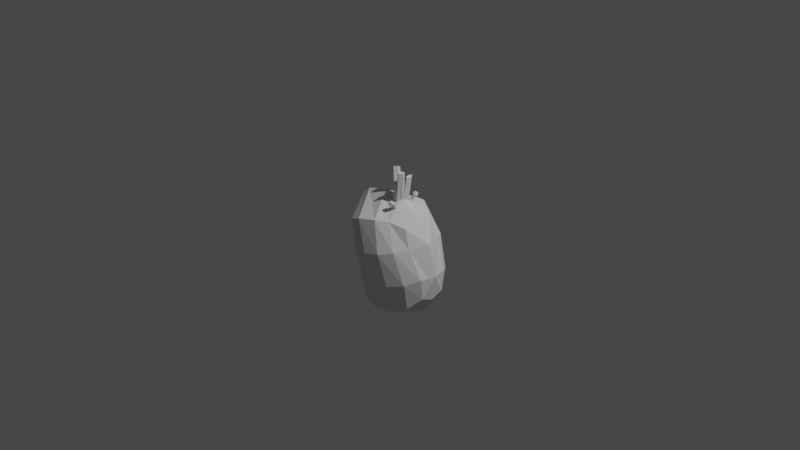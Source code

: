 # Source: Spider.blend  (saved by Blender 2.93.20; exported with 4.5.12 LTS)
import bpy
from mathutils import Matrix  # noqa: F401  (used for matrix-valued properties, if any)

bpy.ops.wm.read_factory_settings(use_empty=True)
scene = bpy.context.scene
scene.name = 'Scene'

# ---- collections
col_collection = bpy.data.collections.new('Collection'); scene.collection.children.link(col_collection)

# ---- world
world_world = bpy.data.worlds.new('World'); scene.world = world_world
world_world.use_nodes = True; world_world.node_tree.nodes.clear()
_N = world_world.node_tree.nodes; _L = world_world.node_tree.links
n0 = _N.new('ShaderNodeOutputWorld'); n0.name = 'World Output'; n0.location = (300, 300)
n1 = _N.new('ShaderNodeBackground'); n1.name = 'Background'; n1.location = (10, 300)
n1.inputs[0].default_value = (0.05088, 0.05088, 0.05088, 1.0)
_L.new(n1.outputs[0], n0.inputs[0])
n0.is_active_output = True
world_world.color = (0.05088, 0.05088, 0.05088)
world_world.use_sun_shadow = False
world_world.sun_shadow_jitter_overblur = 0.0

# ---- cameras
cam_camera_001 = bpy.data.cameras.new('Camera.001')
cam_camera_001.clip_end = 100.0
cam_camera_001.ortho_scale = 7.314

# ---- lights
light_light_001 = bpy.data.lights.new('Light.001', 'POINT')
light_light_001.transmission_factor = 0.0
light_light_001.energy = 1000.0
light_light_001.shadow_soft_size = 0.1
light_light_001.shadow_maximum_resolution = 0.006
light_light_001.use_absolute_resolution = True

# ---- meshes
me_sphere = bpy.data.meshes.new('Sphere')
me_sphere.from_pydata([(5.492e-14, 0.9661, -0.07654), (5.245e-14, 0.9228, -0.1005), (4.877e-14, 0.8579, -0.1005), (4.442e-14, 0.7814, -0.1005), (4.006e-14, 0.7048, -0.1005), (3.638e-14, 0.6399, -0.1005), (3.391e-14, 0.5966, -0.07654), (0.05412, 0.9661, -0.05412), (0.1, 0.9228, -0.1005), (0.1307, 0.8579, -0.1005), (0.1414, 0.7814, -0.1005), (0.1307, 0.7048, -0.1005), (0.1, 0.6399, -0.1005), (0.05412, 0.5966, -0.05412), (0.07654, 0.9661, -1.404e-07), (0.1414, 0.9228, -1.333e-07), (0.1848, 0.8579, -1.227e-07), (0.2, 0.7814, -1.162e-07), (0.1848, 0.7048, -1.037e-07), (0.1414, 0.6399, -8.722e-08), (0.07654, 0.5966, -8.016e-08), (0.05412, 0.9661, 0.05412), (0.1, 0.9228, 0.09937), (0.1307, 0.8579, 0.09937), (0.1414, 0.7814, 0.09937), (0.1307, 0.7048, 0.09937), (0.1, 0.6399, 0.09937), (0.05412, 0.5966, 0.05412), (4.426e-10, 0.9661, 0.07653), (6.403e-09, 0.9228, 0.09937), (6.403e-09, 0.8579, 0.09937), (4.426e-10, 0.7814, 0.09937), (4.425e-10, 0.7048, 0.09937), (6.403e-09, 0.6399, 0.09937), (4.425e-10, 0.5966, 0.07654), (-1.236e-08, 0.9814, -1.3e-07), (-0.05412, 0.9661, 0.05412), (-0.1, 0.9228, 0.09937), (-0.1307, 0.8579, 0.09937), (-0.1414, 0.7814, 0.09937), (-0.1307, 0.7048, 0.09937), (-0.1, 0.6399, 0.09937), (-0.05412, 0.5966, 0.05412), (-0.07654, 0.9661, -1.404e-07), (-0.1414, 0.9228, -1.333e-07), (-0.1848, 0.8579, -1.227e-07), (-0.2, 0.7814, -1.162e-07), (-0.1848, 0.7048, -1.037e-07), (-0.1414, 0.6399, -8.722e-08), (-0.07654, 0.5966, -8.016e-08), (3.305e-14, 0.5814, -7.723e-08), (-0.05412, 0.9661, -0.05412), (-0.1, 0.9228, -0.1005), (-0.1307, 0.8579, -0.1005), (-0.1414, 0.7814, -0.1005), (-0.1307, 0.7048, -0.1005), (-0.1, 0.6399, -0.1005), (-0.05412, 0.5966, -0.05412)], [], [(0, 35, 7), (50, 6, 13), (5, 4, 11, 12), (3, 2, 9, 10), (1, 0, 7, 8), (6, 5, 12, 13), (4, 3, 10, 11), (2, 1, 8, 9), (10, 9, 16, 17), (8, 7, 14, 15), (13, 12, 19, 20), (11, 10, 17, 18), (9, 8, 15, 16), (7, 35, 14), (50, 13, 20), (12, 11, 18, 19), (20, 19, 26, 27), (18, 17, 24, 25), (16, 15, 22, 23), (14, 35, 21), (50, 20, 27), (19, 18, 25, 26), (17, 16, 23, 24), (15, 14, 21, 22), (23, 22, 29, 30), (21, 35, 28), (50, 27, 34), (26, 25, 32, 33), (24, 23, 30, 31), (22, 21, 28, 29), (27, 26, 33, 34), (25, 24, 31, 32), (50, 34, 42), (33, 32, 40, 41), (31, 30, 38, 39), (29, 28, 36, 37), (34, 33, 41, 42), (32, 31, 39, 40), (30, 29, 37, 38), (28, 35, 36), (37, 36, 43, 44), (42, 41, 48, 49), (40, 39, 46, 47), (38, 37, 44, 45), (36, 35, 43), (50, 42, 49), (41, 40, 47, 48), (39, 38, 45, 46), (49, 48, 56, 57), (47, 46, 54, 55), (45, 44, 52, 53), (43, 35, 51), (50, 49, 57), (48, 47, 55, 56), (46, 45, 53, 54), (44, 43, 51, 52), (51, 35, 0), (50, 57, 6), (56, 55, 4, 5), (54, 53, 2, 3), (52, 51, 0, 1), (57, 56, 5, 6), (55, 54, 3, 4), (53, 52, 1, 2)])
_uv = me_sphere.uv_layers.new(name='UVMap')
_uv.uv.foreach_set('vector', [0.75, 0.875, 0.6875, 1.0, 0.625, 0.875, 0.6875, 0.0, 0.75, 0.125, 0.625, 0.125, 0.75, 0.25, 0.75, 0.375, 0.625, 0.375, 0.625, 0.25, 0.75, 0.5, 0.75, 0.625, 0.625, 0.625, 0.625, 0.5, 0.75, 0.75, 0.75, 0.875, 0.625, 0.875, 0.625, 0.75, 0.75, 0.125, 0.75, 0.25, 0.625, 0.25, 0.625, 0.125, 0.75, 0.375, 0.75, 0.5, 0.625, 0.5, 0.625, 0.375, 0.75, 0.625, 0.75, 0.75, 0.625, 0.75, 0.625, 0.625, 0.625, 0.5, 0.625, 0.625, 0.5, 0.625, 0.5, 0.5, 0.625, 0.75, 0.625, 0.875, 0.5, 0.875, 0.5, 0.75, 0.625, 0.125, 0.625, 0.25, 0.5, 0.25, 0.5, 0.125, 0.625, 0.375, 0.625, 0.5, 0.5, 0.5, 0.5, 0.375, 0.625, 0.625, 0.625, 0.75, 0.5, 0.75, 0.5, 0.625, 0.625, 0.875, 0.5625, 1.0, 0.5, 0.875, 0.5625, 0.0, 0.625, 0.125, 0.5, 0.125, 0.625, 0.25, 0.625, 0.375, 0.5, 0.375, 0.5, 0.25, 0.5, 0.125, 0.5, 0.25, 0.375, 0.25, 0.375, 0.125, 0.5, 0.375, 0.5, 0.5, 0.375, 0.5, 0.375, 0.375, 0.5, 0.625, 0.5, 0.75, 0.375, 0.75, 0.375, 0.625, 0.5, 0.875, 0.4375, 1.0, 0.375, 0.875, 0.4375, 0.0, 0.5, 0.125, 0.375, 0.125, 0.5, 0.25, 0.5, 0.375, 0.375, 0.375, 0.375, 0.25, 0.5, 0.5, 0.5, 0.625, 0.375, 0.625, 0.375, 0.5, 0.5, 0.75, 0.5, 0.875, 0.375, 0.875, 0.375, 0.75, 0.375, 0.625, 0.375, 0.75, 0.25, 0.75, 0.25, 0.625, 0.375, 0.875, 0.3125, 1.0, 0.25, 0.875, 0.3125, 0.0, 0.375, 0.125, 0.25, 0.125, 0.375, 0.25, 0.375, 0.375, 0.25, 0.375, 0.25, 0.25, 0.375, 0.5, 0.375, 0.625, 0.25, 0.625, 0.25, 0.5, 0.375, 0.75, 0.375, 0.875, 0.25, 0.875, 0.25, 0.75, 0.375, 0.125, 0.375, 0.25, 0.25, 0.25, 0.25, 0.125, 0.375, 0.375, 0.375, 0.5, 0.25, 0.5, 0.25, 0.375, 0.1875, 0.0, 0.25, 0.125, 0.125, 0.125, 0.25, 0.25, 0.25, 0.375, 0.125, 0.375, 0.125, 0.25, 0.25, 0.5, 0.25, 0.625, 0.125, 0.625, 0.125, 0.5, 0.25, 0.75, 0.25, 0.875, 0.125, 0.875, 0.125, 0.75, 0.25, 0.125, 0.25, 0.25, 0.125, 0.25, 0.125, 0.125, 0.25, 0.375, 0.25, 0.5, 0.125, 0.5, 0.125, 0.375, 0.25, 0.625, 0.25, 0.75, 0.125, 0.75, 0.125, 0.625, 0.25, 0.875, 0.1875, 1.0, 0.125, 0.875, 0.125, 0.75, 0.125, 0.875, 0.0, 0.875, 0.0, 0.75, 0.125, 0.125, 0.125, 0.25, 0.0, 0.25, 0.0, 0.125, 0.125, 0.375, 0.125, 0.5, 0.0, 0.5, 0.0, 0.375, 0.125, 0.625, 0.125, 0.75, 0.0, 0.75, 0.0, 0.625, 0.125, 0.875, 0.0625, 1.0, 0.0, 0.875, 0.0625, 0.0, 0.125, 0.125, 0.0, 0.125, 0.125, 0.25, 0.125, 0.375, 0.0, 0.375, 0.0, 0.25, 0.125, 0.5, 0.125, 0.625, 0.0, 0.625, 0.0, 0.5, 1.0, 0.125, 1.0, 0.25, 0.875, 0.25, 0.875, 0.125, 1.0, 0.375, 1.0, 0.5, 0.875, 0.5, 0.875, 0.375, 1.0, 0.625, 1.0, 0.75, 0.875, 0.75, 0.875, 0.625, 1.0, 0.875, 0.9375, 1.0, 0.875, 0.875, 0.9375, 0.0, 1.0, 0.125, 0.875, 0.125, 1.0, 0.25, 1.0, 0.375, 0.875, 0.375, 0.875, 0.25, 1.0, 0.5, 1.0, 0.625, 0.875, 0.625, 0.875, 0.5, 1.0, 0.75, 1.0, 0.875, 0.875, 0.875, 0.875, 0.75, 0.875, 0.875, 0.8125, 1.0, 0.75, 0.875, 0.8125, 0.0, 0.875, 0.125, 0.75, 0.125, 0.875, 0.25, 0.875, 0.375, 0.75, 0.375, 0.75, 0.25, 0.875, 0.5, 0.875, 0.625, 0.75, 0.625, 0.75, 0.5, 0.875, 0.75, 0.875, 0.875, 0.75, 0.875, 0.75, 0.75, 0.875, 0.125, 0.875, 0.25, 0.75, 0.25, 0.75, 0.125, 0.875, 0.375, 0.875, 0.5, 0.75, 0.5, 0.75, 0.375, 0.875, 0.625, 0.875, 0.75, 0.75, 0.75, 0.75, 0.625])
me_sphere.use_remesh_fix_poles = True
me_sphere.use_remesh_preserve_attributes = False
me_sphere.update()
me_sphere_001 = bpy.data.meshes.new('Sphere.001')
me_sphere_001.from_pydata([(0.0, 0.9661, 0.1951), (0.0, 0.9228, 0.1302), (0.0, 0.8579, 0.08688), (0.0, 0.7814, 0.07165), (0.0, 0.7048, 0.08688), (0.0, 0.6399, 0.1302), (0.0, 0.5966, 0.1951), (0.05412, 0.9661, 0.2175), (0.1, 0.9228, 0.1717), (0.1307, 0.8579, 0.141), (0.1414, 0.7814, 0.1302), (0.1307, 0.7048, 0.141), (0.1, 0.6399, 0.1717), (0.05412, 0.5966, 0.2175), (0.07654, 0.9661, 0.2716), (0.1414, 0.9228, 0.2716), (0.1848, 0.8579, 0.2716), (0.2, 0.7814, 0.2716), (0.1848, 0.7048, 0.2716), (0.1414, 0.6399, 0.2716), (0.07654, 0.5966, 0.2716), (0.05412, 0.9661, 0.4552), (0.1, 0.9228, 0.5011), (0.1307, 0.8579, 0.5318), (0.1414, 0.7814, 0.5425), (0.1307, 0.7048, 0.5318), (0.1, 0.6399, 0.5011), (0.05412, 0.5966, 0.4552), (4.425e-10, 0.9661, 0.4777), (6.403e-09, 0.9228, 0.5425), (6.403e-09, 0.8579, 0.5859), (4.425e-10, 0.7814, 0.6011), (4.425e-10, 0.7048, 0.5859), (6.403e-09, 0.6399, 0.5425), (4.425e-10, 0.5966, 0.4777), (-1.236e-08, 0.9814, 0.2716), (-0.05412, 0.9661, 0.4552), (-0.1, 0.9228, 0.5011), (-0.1307, 0.8579, 0.5318), (-0.1414, 0.7814, 0.5425), (-0.1307, 0.7048, 0.5318), (-0.1, 0.6399, 0.5011), (-0.05412, 0.5966, 0.4552), (-0.07654, 0.9661, 0.2716), (-0.1414, 0.9228, 0.2716), (-0.1848, 0.8579, 0.2716), (-0.2, 0.7814, 0.2716), (-0.1848, 0.7048, 0.2716), (-0.1414, 0.6399, 0.2716), (-0.07654, 0.5966, 0.2716), (0.0, 0.5814, 0.2716), (-0.05412, 0.9661, 0.2175), (-0.1, 0.9228, 0.1717), (-0.1307, 0.8579, 0.141), (-0.1414, 0.7814, 0.1302), (-0.1307, 0.7048, 0.141), (-0.1, 0.6399, 0.1717), (-0.05412, 0.5966, 0.2175), (0.06533, 0.5966, 0.3634), (0.1207, 0.6399, 0.3864), (0.1577, 0.7048, 0.4017), (0.1707, 0.7814, 0.4071), (0.1577, 0.8579, 0.4017), (0.1207, 0.9228, 0.3864), (0.06533, 0.9661, 0.3634), (-0.1207, 0.9228, 0.3864), (-0.06533, 0.9661, 0.3634), (-0.06533, 0.5966, 0.3634), (-0.1207, 0.6399, 0.3864), (-0.1577, 0.7048, 0.4017), (-0.1707, 0.7814, 0.4071), (-0.1577, 0.8579, 0.4017), (1.742e-10, 0.5874, 0.3528), (0.02389, 0.5881, 0.3527), (-0.02448, 0.5883, 0.3547), (-6.549e-09, 0.9744, 0.3652), (-0.02752, 0.9736, 0.365), (0.02752, 0.9736, 0.365)], [], [(0, 35, 7), (50, 6, 13), (5, 4, 11, 12), (3, 2, 9, 10), (1, 0, 7, 8), (6, 5, 12, 13), (4, 3, 10, 11), (2, 1, 8, 9), (10, 9, 16, 17), (8, 7, 14, 15), (13, 12, 19, 20), (11, 10, 17, 18), (9, 8, 15, 16), (7, 35, 14), (50, 13, 20), (12, 11, 18, 19), (58, 59, 26, 27), (60, 61, 24, 25), (62, 63, 22, 23), (14, 35, 77, 64), (50, 20, 58, 73), (59, 60, 25, 26), (61, 62, 23, 24), (63, 64, 21, 22), (23, 22, 29, 30), (21, 77, 75, 28), (50, 73, 72), (26, 25, 32, 33), (24, 23, 30, 31), (22, 21, 28, 29), (27, 26, 33, 34), (25, 24, 31, 32), (50, 72, 74), (33, 32, 40, 41), (31, 30, 38, 39), (29, 28, 36, 37), (34, 33, 41, 42), (32, 31, 39, 40), (30, 29, 37, 38), (28, 75, 76, 36), (65, 66, 43, 44), (67, 68, 48, 49), (69, 70, 46, 47), (71, 65, 44, 45), (36, 76, 66), (50, 74, 67, 49), (68, 69, 47, 48), (70, 71, 45, 46), (49, 48, 56, 57), (47, 46, 54, 55), (45, 44, 52, 53), (43, 35, 51), (50, 49, 57), (48, 47, 55, 56), (46, 45, 53, 54), (44, 43, 51, 52), (51, 35, 0), (50, 57, 6), (56, 55, 4, 5), (54, 53, 2, 3), (52, 51, 0, 1), (57, 56, 5, 6), (55, 54, 3, 4), (53, 52, 1, 2), (15, 14, 64, 63), (17, 16, 62, 61), (19, 18, 60, 59), (16, 15, 63, 62), (18, 17, 61, 60), (20, 19, 59, 58), (39, 38, 71, 70), (41, 40, 69, 68), (38, 37, 65, 71), (40, 39, 70, 69), (42, 41, 68, 67), (37, 36, 66, 65), (73, 58, 27), (67, 74, 42), (74, 72, 34, 42), (72, 73, 27, 34), (66, 76, 35, 43), (75, 77, 35), (76, 75, 35), (64, 77, 21)])
_uv = me_sphere_001.uv_layers.new(name='UVMap')
_uv.uv.foreach_set('vector', [0.75, 0.875, 0.6875, 1.0, 0.625, 0.875, 0.6875, 0.0, 0.75, 0.125, 0.625, 0.125, 0.75, 0.25, 0.75, 0.375, 0.625, 0.375, 0.625, 0.25, 0.75, 0.5, 0.75, 0.625, 0.625, 0.625, 0.625, 0.5, 0.75, 0.75, 0.75, 0.875, 0.625, 0.875, 0.625, 0.75, 0.75, 0.125, 0.75, 0.25, 0.625, 0.25, 0.625, 0.125, 0.75, 0.375, 0.75, 0.5, 0.625, 0.5, 0.625, 0.375, 0.75, 0.625, 0.75, 0.75, 0.625, 0.75, 0.625, 0.625, 0.625, 0.5, 0.625, 0.625, 0.5, 0.625, 0.5, 0.5, 0.625, 0.75, 0.625, 0.875, 0.5, 0.875, 0.5, 0.75, 0.625, 0.125, 0.625, 0.25, 0.5, 0.25, 0.5, 0.125, 0.625, 0.375, 0.625, 0.5, 0.5, 0.5, 0.5, 0.375, 0.625, 0.625, 0.625, 0.75, 0.5, 0.75, 0.5, 0.625, 0.625, 0.875, 0.5625, 1.0, 0.5, 0.875, 0.5625, 0.0, 0.625, 0.125, 0.5, 0.125, 0.625, 0.25, 0.625, 0.375, 0.5, 0.375, 0.5, 0.25, 0.4375, 0.125, 0.4375, 0.25, 0.375, 0.25, 0.375, 0.125, 0.4375, 0.375, 0.4375, 0.5, 0.375, 0.5, 0.375, 0.375, 0.4375, 0.625, 0.4375, 0.75, 0.375, 0.75, 0.375, 0.625, 0.5, 0.875, 0.4375, 1.0, 0.4057, 0.9364, 0.4375, 0.875, 0.4375, 0.0, 0.5, 0.125, 0.4375, 0.125, 0.4099, 0.05518, 0.4375, 0.25, 0.4375, 0.375, 0.375, 0.375, 0.375, 0.25, 0.4375, 0.5, 0.4375, 0.625, 0.375, 0.625, 0.375, 0.5, 0.4375, 0.75, 0.4375, 0.875, 0.375, 0.875, 0.375, 0.75, 0.375, 0.625, 0.375, 0.75, 0.25, 0.75, 0.25, 0.625, 0.375, 0.875, 0.3443, 0.9364, 0.2841, 0.9432, 0.25, 0.875, 0.3125, 0.0, 0.3401, 0.05518, 0.2879, 0.04922, 0.375, 0.25, 0.375, 0.375, 0.25, 0.375, 0.25, 0.25, 0.375, 0.5, 0.375, 0.625, 0.25, 0.625, 0.25, 0.5, 0.375, 0.75, 0.375, 0.875, 0.25, 0.875, 0.25, 0.75, 0.375, 0.125, 0.375, 0.25, 0.25, 0.25, 0.25, 0.125, 0.375, 0.375, 0.375, 0.5, 0.25, 0.5, 0.25, 0.375, 0.1875, 0.0, 0.2121, 0.04922, 0.1592, 0.05655, 0.25, 0.25, 0.25, 0.375, 0.125, 0.375, 0.125, 0.25, 0.25, 0.5, 0.25, 0.625, 0.125, 0.625, 0.125, 0.5, 0.25, 0.75, 0.25, 0.875, 0.125, 0.875, 0.125, 0.75, 0.25, 0.125, 0.25, 0.25, 0.125, 0.25, 0.125, 0.125, 0.25, 0.375, 0.25, 0.5, 0.125, 0.5, 0.125, 0.375, 0.25, 0.625, 0.25, 0.75, 0.125, 0.75, 0.125, 0.625, 0.25, 0.875, 0.2159, 0.9432, 0.1557, 0.9364, 0.125, 0.875, 0.0625, 0.75, 0.0625, 0.875, 0.0, 0.875, 0.0, 0.75, 0.0625, 0.125, 0.0625, 0.25, 0.0, 0.25, 0.0, 0.125, 0.0625, 0.375, 0.0625, 0.5, 0.0, 0.5, 0.0, 0.375, 0.0625, 0.625, 0.0625, 0.75, 0.0, 0.75, 0.0, 0.625, 0.125, 0.875, 0.09428, 0.9364, 0.0625, 0.875, 0.0625, 0.0, 0.09078, 0.05655, 0.0625, 0.125, 0.0, 0.125, 0.0625, 0.25, 0.0625, 0.375, 0.0, 0.375, 0.0, 0.25, 0.0625, 0.5, 0.0625, 0.625, 0.0, 0.625, 0.0, 0.5, 1.0, 0.125, 1.0, 0.25, 0.875, 0.25, 0.875, 0.125, 1.0, 0.375, 1.0, 0.5, 0.875, 0.5, 0.875, 0.375, 1.0, 0.625, 1.0, 0.75, 0.875, 0.75, 0.875, 0.625, 1.0, 0.875, 0.9375, 1.0, 0.875, 0.875, 0.9375, 0.0, 1.0, 0.125, 0.875, 0.125, 1.0, 0.25, 1.0, 0.375, 0.875, 0.375, 0.875, 0.25, 1.0, 0.5, 1.0, 0.625, 0.875, 0.625, 0.875, 0.5, 1.0, 0.75, 1.0, 0.875, 0.875, 0.875, 0.875, 0.75, 0.875, 0.875, 0.8125, 1.0, 0.75, 0.875, 0.8125, 0.0, 0.875, 0.125, 0.75, 0.125, 0.875, 0.25, 0.875, 0.375, 0.75, 0.375, 0.75, 0.25, 0.875, 0.5, 0.875, 0.625, 0.75, 0.625, 0.75, 0.5, 0.875, 0.75, 0.875, 0.875, 0.75, 0.875, 0.75, 0.75, 0.875, 0.125, 0.875, 0.25, 0.75, 0.25, 0.75, 0.125, 0.875, 0.375, 0.875, 0.5, 0.75, 0.5, 0.75, 0.375, 0.875, 0.625, 0.875, 0.75, 0.75, 0.75, 0.75, 0.625, 0.5, 0.75, 0.5, 0.875, 0.4375, 0.875, 0.4375, 0.75, 0.5, 0.5, 0.5, 0.625, 0.4375, 0.625, 0.4375, 0.5, 0.5, 0.25, 0.5, 0.375, 0.4375, 0.375, 0.4375, 0.25, 0.5, 0.625, 0.5, 0.75, 0.4375, 0.75, 0.4375, 0.625, 0.5, 0.375, 0.5, 0.5, 0.4375, 0.5, 0.4375, 0.375, 0.5, 0.125, 0.5, 0.25, 0.4375, 0.25, 0.4375, 0.125, 0.125, 0.5, 0.125, 0.625, 0.0625, 0.625, 0.0625, 0.5, 0.125, 0.25, 0.125, 0.375, 0.0625, 0.375, 0.0625, 0.25, 0.125, 0.625, 0.125, 0.75, 0.0625, 0.75, 0.0625, 0.625, 0.125, 0.375, 0.125, 0.5, 0.0625, 0.5, 0.0625, 0.375, 0.125, 0.125, 0.125, 0.25, 0.0625, 0.25, 0.0625, 0.125, 0.125, 0.75, 0.125, 0.875, 0.0625, 0.875, 0.0625, 0.75, 0.4099, 0.05518, 0.4375, 0.125, 0.375, 0.125, 0.0625, 0.125, 0.09078, 0.05655, 0.125, 0.125, 0.1592, 0.05655, 0.2121, 0.04922, 0.25, 0.125, 0.125, 0.125, 0.2879, 0.04922, 0.3401, 0.05518, 0.375, 0.125, 0.25, 0.125, 0.0625, 0.875, 0.09428, 0.9364, 0.0625, 1.0, 0.0, 0.875, 0.2841, 0.9432, 0.3443, 0.9364, 0.3125, 1.0, 0.1557, 0.9364, 0.2159, 0.9432, 0.1875, 1.0, 0.4375, 0.875, 0.4057, 0.9364, 0.375, 0.875])
me_sphere_001.use_remesh_fix_poles = True
me_sphere_001.use_remesh_preserve_attributes = False
me_sphere_001.update()
me_sphere_002 = bpy.data.meshes.new('Sphere.002')
me_sphere_002.from_pydata([(0.1765, 1.244, -1.09), (0.2581, 1.101, -1.169), (0.3433, 0.9938, -1.198), (0.3874, 0.8001, -1.2), (0.3377, 0.6256, -1.155), (0.261, 0.5509, -1.104), (0.1987, 0.5107, -1.068), (0.196, 1.283, -0.8769), (0.331, 1.193, -0.8739), (0.4211, 1.058, -0.8694), (0.4528, 0.8992, -0.864), (0.4211, 0.7401, -0.8587), (0.331, 0.6053, -0.8542), (0.196, 0.5152, -0.8512), (0.1319, 1.317, -0.335), (0.2436, 1.192, -0.2455), (0.3183, 1.022, -0.2025), (0.3445, 0.8344, -0.2125), (0.3183, 0.6565, -0.274), (0.2436, 0.5749, -0.3039), (0.1319, 0.4969, -0.4365), (0.1592, 0.5469, -0.6544), (0.2941, 0.6374, -0.5764), (0.3842, 0.7172, -0.585), (0.4159, 0.8977, -0.5364), (0.3842, 1.083, -0.5135), (0.2941, 1.245, -0.5199), (0.1592, 1.36, -0.5545), (0.05821, 0.5162, -0.6851), (0.06705, 1.377, -0.5473), (1.718e-14, 1.222, -1.183), (1.932e-14, 1.058, -1.333), (2.026e-14, 0.8222, -1.399), (1.995e-14, 0.5676, -1.377), (1.918e-14, 0.4707, -1.324), (1.781e-14, 0.4278, -1.227), (1.606e-14, 0.4663, -1.104), (-0.1765, 1.244, -1.09), (-0.2581, 1.101, -1.169), (-0.3433, 0.9938, -1.198), (-0.3874, 0.8001, -1.2), (-0.3377, 0.6256, -1.155), (-0.261, 0.5509, -1.104), (-0.1987, 0.5107, -1.068), (-0.196, 1.283, -0.8769), (-0.331, 1.193, -0.8739), (-0.4211, 1.058, -0.8694), (-0.4528, 0.8992, -0.864), (-0.4211, 0.7401, -0.8587), (-0.331, 0.6053, -0.8542), (-0.196, 0.5152, -0.8512), (-0.1319, 1.317, -0.335), (-0.2436, 1.192, -0.2455), (-0.3183, 1.022, -0.2025), (-0.3445, 0.8344, -0.2125), (-0.3183, 0.6565, -0.274), (-0.2436, 0.5749, -0.3039), (-0.1319, 0.4969, -0.4365), (4.374e-15, 1.307, -0.2814), (2.457e-15, 1.173, -0.1465), (1.414e-15, 0.9972, -0.07311), (1.405e-15, 0.8071, -0.07243), (2.429e-15, 0.6312, -0.1446), (3.296e-15, 0.5524, -0.2056), (5.821e-15, 0.4848, -0.3832), (1.285e-14, 1.377, -0.8779), (1.246e-14, 0.5129, -0.8501), (-0.1592, 0.5469, -0.6544), (-0.2941, 0.6374, -0.5764), (-0.3842, 0.7172, -0.585), (-0.4159, 0.8977, -0.5364), (-0.3842, 1.083, -0.5135), (-0.2941, 1.245, -0.5199), (-0.1592, 1.36, -0.5545), (1.011e-14, 0.5144, -0.6854), (-0.05821, 0.5162, -0.6851), (8.141e-15, 1.405, -0.5465), (-0.06705, 1.377, -0.5473)], [], [(30, 65, 0), (66, 36, 6), (35, 34, 4, 5), (33, 32, 2, 3), (31, 30, 0, 1), (36, 35, 5, 6), (34, 33, 3, 4), (32, 31, 1, 2), (3, 2, 9, 10), (1, 0, 7, 8), (6, 5, 12, 13), (4, 3, 10, 11), (2, 1, 8, 9), (0, 65, 7), (66, 6, 13), (5, 4, 11, 12), (21, 22, 19, 20), (23, 24, 17, 18), (25, 26, 15, 16), (7, 65, 29, 27), (66, 13, 21, 28), (22, 23, 18, 19), (24, 25, 16, 17), (26, 27, 14, 15), (16, 15, 59, 60), (14, 29, 76, 58), (66, 28, 74), (19, 18, 62, 63), (17, 16, 60, 61), (15, 14, 58, 59), (20, 19, 63, 64), (18, 17, 61, 62), (8, 7, 27, 26), (10, 9, 25, 24), (12, 11, 23, 22), (9, 8, 26, 25), (11, 10, 24, 23), (13, 12, 22, 21), (28, 21, 20), (74, 28, 20, 64), (76, 29, 65), (27, 29, 14), (30, 37, 65), (66, 43, 36), (35, 42, 41, 34), (33, 40, 39, 32), (31, 38, 37, 30), (36, 43, 42, 35), (34, 41, 40, 33), (32, 39, 38, 31), (40, 47, 46, 39), (38, 45, 44, 37), (43, 50, 49, 42), (41, 48, 47, 40), (39, 46, 45, 38), (37, 44, 65), (66, 50, 43), (42, 49, 48, 41), (67, 57, 56, 68), (69, 55, 54, 70), (71, 53, 52, 72), (44, 73, 77, 65), (66, 75, 67, 50), (68, 56, 55, 69), (70, 54, 53, 71), (72, 52, 51, 73), (53, 60, 59, 52), (51, 58, 76, 77), (66, 74, 75), (56, 63, 62, 55), (54, 61, 60, 53), (52, 59, 58, 51), (57, 64, 63, 56), (55, 62, 61, 54), (45, 72, 73, 44), (47, 70, 71, 46), (49, 68, 69, 48), (46, 71, 72, 45), (48, 69, 70, 47), (50, 67, 68, 49), (75, 57, 67), (74, 64, 57, 75), (76, 65, 77), (73, 51, 77)])
_uv = me_sphere_002.uv_layers.new(name='UVMap')
_uv.uv.foreach_set('vector', [0.75, 0.875, 0.6875, 1.0, 0.625, 0.875, 0.6875, 0.0, 0.75, 0.125, 0.625, 0.125, 0.75, 0.25, 0.75, 0.375, 0.625, 0.375, 0.625, 0.25, 0.75, 0.5, 0.75, 0.625, 0.625, 0.625, 0.625, 0.5, 0.75, 0.75, 0.75, 0.875, 0.625, 0.875, 0.625, 0.75, 0.75, 0.125, 0.75, 0.25, 0.625, 0.25, 0.625, 0.125, 0.75, 0.375, 0.75, 0.5, 0.625, 0.5, 0.625, 0.375, 0.75, 0.625, 0.75, 0.75, 0.625, 0.75, 0.625, 0.625, 0.625, 0.5, 0.625, 0.625, 0.5, 0.625, 0.5, 0.5, 0.625, 0.75, 0.625, 0.875, 0.5, 0.875, 0.5, 0.75, 0.625, 0.125, 0.625, 0.25, 0.5, 0.25, 0.5, 0.125, 0.625, 0.375, 0.625, 0.5, 0.5, 0.5, 0.5, 0.375, 0.625, 0.625, 0.625, 0.75, 0.5, 0.75, 0.5, 0.625, 0.625, 0.875, 0.5625, 1.0, 0.5, 0.875, 0.5625, 0.0, 0.625, 0.125, 0.5, 0.125, 0.625, 0.25, 0.625, 0.375, 0.5, 0.375, 0.5, 0.25, 0.4375, 0.125, 0.4375, 0.25, 0.375, 0.25, 0.375, 0.125, 0.4375, 0.375, 0.4375, 0.5, 0.375, 0.5, 0.375, 0.375, 0.4375, 0.625, 0.4375, 0.75, 0.375, 0.75, 0.375, 0.625, 0.5, 0.875, 0.4375, 1.0, 0.4057, 0.9364, 0.4375, 0.875, 0.4375, 0.0, 0.5, 0.125, 0.4375, 0.125, 0.4099, 0.05518, 0.4375, 0.25, 0.4375, 0.375, 0.375, 0.375, 0.375, 0.25, 0.4375, 0.5, 0.4375, 0.625, 0.375, 0.625, 0.375, 0.5, 0.4375, 0.75, 0.4375, 0.875, 0.375, 0.875, 0.375, 0.75, 0.375, 0.625, 0.375, 0.75, 0.25, 0.75, 0.25, 0.625, 0.375, 0.875, 0.3443, 0.9364, 0.2841, 0.9432, 0.25, 0.875, 0.3125, 0.0, 0.3401, 0.05518, 0.2879, 0.04922, 0.375, 0.25, 0.375, 0.375, 0.25, 0.375, 0.25, 0.25, 0.375, 0.5, 0.375, 0.625, 0.25, 0.625, 0.25, 0.5, 0.375, 0.75, 0.375, 0.875, 0.25, 0.875, 0.25, 0.75, 0.375, 0.125, 0.375, 0.25, 0.25, 0.25, 0.25, 0.125, 0.375, 0.375, 0.375, 0.5, 0.25, 0.5, 0.25, 0.375, 0.5, 0.75, 0.5, 0.875, 0.4375, 0.875, 0.4375, 0.75, 0.5, 0.5, 0.5, 0.625, 0.4375, 0.625, 0.4375, 0.5, 0.5, 0.25, 0.5, 0.375, 0.4375, 0.375, 0.4375, 0.25, 0.5, 0.625, 0.5, 0.75, 0.4375, 0.75, 0.4375, 0.625, 0.5, 0.375, 0.5, 0.5, 0.4375, 0.5, 0.4375, 0.375, 0.5, 0.125, 0.5, 0.25, 0.4375, 0.25, 0.4375, 0.125, 0.4099, 0.05518, 0.4375, 0.125, 0.375, 0.125, 0.2879, 0.04922, 0.3401, 0.05518, 0.375, 0.125, 0.25, 0.125, 0.2841, 0.9432, 0.3443, 0.9364, 0.3125, 1.0, 0.4375, 0.875, 0.4057, 0.9364, 0.375, 0.875, 0.75, 0.875, 0.625, 0.875, 0.6875, 1.0, 0.6875, 0.0, 0.625, 0.125, 0.75, 0.125, 0.75, 0.25, 0.625, 0.25, 0.625, 0.375, 0.75, 0.375, 0.75, 0.5, 0.625, 0.5, 0.625, 0.625, 0.75, 0.625, 0.75, 0.75, 0.625, 0.75, 0.625, 0.875, 0.75, 0.875, 0.75, 0.125, 0.625, 0.125, 0.625, 0.25, 0.75, 0.25, 0.75, 0.375, 0.625, 0.375, 0.625, 0.5, 0.75, 0.5, 0.75, 0.625, 0.625, 0.625, 0.625, 0.75, 0.75, 0.75, 0.625, 0.5, 0.5, 0.5, 0.5, 0.625, 0.625, 0.625, 0.625, 0.75, 0.5, 0.75, 0.5, 0.875, 0.625, 0.875, 0.625, 0.125, 0.5, 0.125, 0.5, 0.25, 0.625, 0.25, 0.625, 0.375, 0.5, 0.375, 0.5, 0.5, 0.625, 0.5, 0.625, 0.625, 0.5, 0.625, 0.5, 0.75, 0.625, 0.75, 0.625, 0.875, 0.5, 0.875, 0.5625, 1.0, 0.5625, 0.0, 0.5, 0.125, 0.625, 0.125, 0.625, 0.25, 0.5, 0.25, 0.5, 0.375, 0.625, 0.375, 0.4375, 0.125, 0.375, 0.125, 0.375, 0.25, 0.4375, 0.25, 0.4375, 0.375, 0.375, 0.375, 0.375, 0.5, 0.4375, 0.5, 0.4375, 0.625, 0.375, 0.625, 0.375, 0.75, 0.4375, 0.75, 0.5, 0.875, 0.4375, 0.875, 0.4057, 0.9364, 0.4375, 1.0, 0.4375, 0.0, 0.4099, 0.05518, 0.4375, 0.125, 0.5, 0.125, 0.4375, 0.25, 0.375, 0.25, 0.375, 0.375, 0.4375, 0.375, 0.4375, 0.5, 0.375, 0.5, 0.375, 0.625, 0.4375, 0.625, 0.4375, 0.75, 0.375, 0.75, 0.375, 0.875, 0.4375, 0.875, 0.375, 0.625, 0.25, 0.625, 0.25, 0.75, 0.375, 0.75, 0.375, 0.875, 0.25, 0.875, 0.2841, 0.9432, 0.3443, 0.9364, 0.3125, 0.0, 0.2879, 0.04922, 0.3401, 0.05518, 0.375, 0.25, 0.25, 0.25, 0.25, 0.375, 0.375, 0.375, 0.375, 0.5, 0.25, 0.5, 0.25, 0.625, 0.375, 0.625, 0.375, 0.75, 0.25, 0.75, 0.25, 0.875, 0.375, 0.875, 0.375, 0.125, 0.25, 0.125, 0.25, 0.25, 0.375, 0.25, 0.375, 0.375, 0.25, 0.375, 0.25, 0.5, 0.375, 0.5, 0.5, 0.75, 0.4375, 0.75, 0.4375, 0.875, 0.5, 0.875, 0.5, 0.5, 0.4375, 0.5, 0.4375, 0.625, 0.5, 0.625, 0.5, 0.25, 0.4375, 0.25, 0.4375, 0.375, 0.5, 0.375, 0.5, 0.625, 0.4375, 0.625, 0.4375, 0.75, 0.5, 0.75, 0.5, 0.375, 0.4375, 0.375, 0.4375, 0.5, 0.5, 0.5, 0.5, 0.125, 0.4375, 0.125, 0.4375, 0.25, 0.5, 0.25, 0.4099, 0.05518, 0.375, 0.125, 0.4375, 0.125, 0.2879, 0.04922, 0.25, 0.125, 0.375, 0.125, 0.3401, 0.05518, 0.2841, 0.9432, 0.3125, 1.0, 0.3443, 0.9364, 0.4375, 0.875, 0.375, 0.875, 0.4057, 0.9364])
me_sphere_002.use_remesh_fix_poles = True
me_sphere_002.use_remesh_preserve_attributes = False
me_sphere_002.update()
me_cylinder = bpy.data.meshes.new('Cylinder')
me_cylinder.from_pydata([(0.1923, 0.7814, 0.2666), (0.3167, 0.7814, 0.4019), (0.1865, 0.7534, 0.286), (0.311, 0.7534, 0.4214), (0.1772, 0.7641, 0.3175), (0.3017, 0.7641, 0.4529), (0.1772, 0.7986, 0.3175), (0.3017, 0.7986, 0.4529), (0.1865, 0.8093, 0.286), (0.311, 0.8093, 0.4214), (0.355, 0.6864, 0.7039), (0.3608, 0.7143, 0.6844), (0.3457, 0.6971, 0.7354), (0.3457, 0.7316, 0.7354), (0.355, 0.7422, 0.7039)], [], [(0, 1, 3, 2), (2, 3, 5, 4), (4, 5, 7, 6), (9, 7, 13, 14), (6, 7, 9, 8), (8, 9, 1, 0), (0, 2, 4, 6, 8), (10, 11, 14, 13, 12), (5, 3, 10, 12), (1, 9, 14, 11), (3, 1, 11, 10), (7, 5, 12, 13)])
_uv = me_cylinder.uv_layers.new(name='UVMap')
_uv.uv.foreach_set('vector', [1.0, 0.5, 1.0, 1.0, 0.8, 1.0, 0.8, 0.5, 0.8, 0.5, 0.8, 1.0, 0.6, 1.0, 0.6, 0.5, 0.6, 0.5, 0.6, 1.0, 0.4, 1.0, 0.4, 0.5, 0.2, 1.0, 0.4, 1.0, 0.4, 1.0, 0.2, 1.0, 0.4, 0.5, 0.4, 1.0, 0.2, 1.0, 0.2, 0.5, 0.2, 0.5, 0.2, 1.0, 2.98e-08, 1.0, 2.98e-08, 0.5, 0.75, 0.49, 0.9783, 0.3242, 0.8911, 0.05584, 0.6089, 0.05584, 0.5217, 0.3242, 0.4783, 0.3242, 0.25, 0.49, 0.02175, 0.3242, 0.1089, 0.05584, 0.3911, 0.05584, 0.6, 1.0, 0.8, 1.0, 0.8, 1.0, 0.6, 1.0, 2.98e-08, 1.0, 0.2, 1.0, 0.2, 1.0, 2.98e-08, 1.0, 0.8, 1.0, 1.0, 1.0, 1.0, 1.0, 0.8, 1.0, 0.4, 1.0, 0.6, 1.0, 0.6, 1.0, 0.4, 1.0])
me_cylinder.use_remesh_fix_poles = True
me_cylinder.use_remesh_preserve_attributes = False
me_cylinder.update()
me_cylinder_001 = bpy.data.meshes.new('Cylinder.001')
me_cylinder_001.from_pydata([(0.1804, 0.737, 0.002847), (0.5342, 0.8271, 0.1959), (0.1722, 0.6829, 0.03572), (0.526, 0.773, 0.2288), (0.134, 0.6955, 0.08531), (0.4878, 0.7856, 0.2784), (0.1186, 0.7574, 0.0831), (0.4724, 0.8475, 0.2762), (0.1472, 0.7831, 0.03213), (0.501, 0.8732, 0.2252)], [], [(0, 1, 3, 2), (2, 3, 5, 4), (4, 5, 7, 6), (3, 1, 9, 7, 5), (6, 7, 9, 8), (8, 9, 1, 0), (0, 2, 4, 6, 8)])
_uv = me_cylinder_001.uv_layers.new(name='UVMap')
_uv.uv.foreach_set('vector', [1.0, 0.5, 1.0, 1.0, 0.8, 1.0, 0.8, 0.5, 0.8, 0.5, 0.8, 1.0, 0.6, 1.0, 0.6, 0.5, 0.6, 0.5, 0.6, 1.0, 0.4, 1.0, 0.4, 0.5, 0.4783, 0.3242, 0.25, 0.49, 0.02175, 0.3242, 0.1089, 0.05584, 0.3911, 0.05584, 0.4, 0.5, 0.4, 1.0, 0.2, 1.0, 0.2, 0.5, 0.2, 0.5, 0.2, 1.0, 2.98e-08, 1.0, 2.98e-08, 0.5, 0.75, 0.49, 0.9783, 0.3242, 0.8911, 0.05584, 0.6089, 0.05584, 0.5217, 0.3242])
me_cylinder_001.use_remesh_fix_poles = True
me_cylinder_001.use_remesh_preserve_attributes = False
me_cylinder_001.update()
me_icosphere = bpy.data.meshes.new('Icosphere')
me_icosphere.from_pydata([(0.5043, 0.756, 0.2409), (0.5516, 0.7921, 0.2753), (0.4862, 0.7921, 0.2965), (0.4459, 0.7921, 0.2409), (0.4862, 0.7921, 0.1853), (0.5516, 0.7921, 0.2066), (0.5223, 0.8505, 0.2965), (0.457, 0.8505, 0.2753), (0.457, 0.8505, 0.2066), (0.5223, 0.8505, 0.1853), (0.5627, 0.8505, 0.2409), (0.5043, 0.8866, 0.2409)], [], [(0, 1, 2), (1, 0, 5), (0, 2, 3), (0, 3, 4), (0, 4, 5), (1, 5, 10), (2, 1, 6), (3, 2, 7), (4, 3, 8), (5, 4, 9), (1, 10, 6), (2, 6, 7), (3, 7, 8), (4, 8, 9), (5, 9, 10), (6, 10, 11), (7, 6, 11), (8, 7, 11), (9, 8, 11), (10, 9, 11)])
_uv = me_icosphere.uv_layers.new(name='UVMap')
_uv.uv.foreach_set('vector', [0.1818, 0.0, 0.2727, 0.1575, 0.09091, 0.1575, 0.2727, 0.1575, 0.3636, 0.0, 0.4545, 0.1575, 0.9091, 0.0, 1.0, 0.1575, 0.8182, 0.1575, 0.7273, 0.0, 0.8182, 0.1575, 0.6364, 0.1575, 0.5455, 0.0, 0.6364, 0.1575, 0.4545, 0.1575, 0.2727, 0.1575, 0.4545, 0.1575, 0.3636, 0.3149, 0.09091, 0.1575, 0.2727, 0.1575, 0.1818, 0.3149, 0.8182, 0.1575, 1.0, 0.1575, 0.9091, 0.3149, 0.6364, 0.1575, 0.8182, 0.1575, 0.7273, 0.3149, 0.4545, 0.1575, 0.6364, 0.1575, 0.5455, 0.3149, 0.2727, 0.1575, 0.3636, 0.3149, 0.1818, 0.3149, 0.09091, 0.1575, 0.1818, 0.3149, 0.0, 0.3149, 0.8182, 0.1575, 0.9091, 0.3149, 0.7273, 0.3149, 0.6364, 0.1575, 0.7273, 0.3149, 0.5455, 0.3149, 0.4545, 0.1575, 0.5455, 0.3149, 0.3636, 0.3149, 0.1818, 0.3149, 0.3636, 0.3149, 0.2727, 0.4724, 0.0, 0.3149, 0.1818, 0.3149, 0.09091, 0.4724, 0.7273, 0.3149, 0.9091, 0.3149, 0.8182, 0.4724, 0.5455, 0.3149, 0.7273, 0.3149, 0.6364, 0.4724, 0.3636, 0.3149, 0.5455, 0.3149, 0.4545, 0.4724])
me_icosphere.use_remesh_fix_poles = True
me_icosphere.use_remesh_preserve_attributes = False
me_icosphere.update()
me_cylinder_002 = bpy.data.meshes.new('Cylinder.002')
me_cylinder_002.from_pydata([(0.5832, 0.8064, 0.2421), (0.6175, 0.7601, 0.3585), (0.534, 0.7487, 0.2336), (0.5683, 0.7024, 0.3501), (0.4667, 0.7707, 0.2622), (0.501, 0.7244, 0.3787), (0.4744, 0.8421, 0.2883), (0.5087, 0.7958, 0.4048), (0.5464, 0.8641, 0.2759), (0.5807, 0.8178, 0.3923), (0.8823, -0.002472, 0.7963), (0.9127, -0.002472, 0.8015), (0.8406, -0.002472, 0.814), (0.8454, -0.002472, 0.8301), (0.89, -0.002472, 0.8224)], [], [(0, 1, 3, 2), (2, 3, 5, 4), (4, 5, 7, 6), (9, 7, 13, 14), (6, 7, 9, 8), (8, 9, 1, 0), (0, 2, 4, 6, 8), (10, 11, 14, 13, 12), (5, 3, 10, 12), (1, 9, 14, 11), (3, 1, 11, 10), (7, 5, 12, 13)])
_uv = me_cylinder_002.uv_layers.new(name='UVMap')
_uv.uv.foreach_set('vector', [1.0, 0.5, 1.0, 1.0, 0.8, 1.0, 0.8, 0.5, 0.8, 0.5, 0.8, 1.0, 0.6, 1.0, 0.6, 0.5, 0.6, 0.5, 0.6, 1.0, 0.4, 1.0, 0.4, 0.5, 0.2, 1.0, 0.4, 1.0, 0.4, 1.0, 0.2, 1.0, 0.4, 0.5, 0.4, 1.0, 0.2, 1.0, 0.2, 0.5, 0.2, 0.5, 0.2, 1.0, 2.98e-08, 1.0, 2.98e-08, 0.5, 0.75, 0.49, 0.9783, 0.3242, 0.8911, 0.05584, 0.6089, 0.05584, 0.5217, 0.3242, 0.4783, 0.3242, 0.25, 0.49, 0.02175, 0.3242, 0.1089, 0.05584, 0.3911, 0.05584, 0.6, 1.0, 0.8, 1.0, 0.8, 1.0, 0.6, 1.0, 2.98e-08, 1.0, 0.2, 1.0, 0.2, 1.0, 2.98e-08, 1.0, 0.8, 1.0, 1.0, 1.0, 1.0, 1.0, 0.8, 1.0, 0.4, 1.0, 0.6, 1.0, 0.6, 1.0, 0.4, 1.0])
me_cylinder_002.use_remesh_fix_poles = True
me_cylinder_002.use_remesh_preserve_attributes = False
me_cylinder_002.update()
me_cylinder_004 = bpy.data.meshes.new('Cylinder.004')
me_cylinder_004.from_pydata([(0.3423, 0.737, -0.4137), (0.7239, 0.8271, -0.2839), (0.3399, 0.6829, -0.3799), (0.7215, 0.773, -0.2501), (0.3107, 0.6955, -0.3245), (0.6923, 0.7856, -0.1947), (0.2951, 0.7574, -0.3241), (0.6767, 0.8475, -0.1943), (0.3146, 0.7831, -0.3792), (0.6962, 0.8732, -0.2494)], [], [(0, 1, 3, 2), (2, 3, 5, 4), (4, 5, 7, 6), (3, 1, 9, 7, 5), (6, 7, 9, 8), (8, 9, 1, 0), (0, 2, 4, 6, 8)])
_uv = me_cylinder_004.uv_layers.new(name='UVMap')
_uv.uv.foreach_set('vector', [1.0, 0.5, 1.0, 1.0, 0.8, 1.0, 0.8, 0.5, 0.8, 0.5, 0.8, 1.0, 0.6, 1.0, 0.6, 0.5, 0.6, 0.5, 0.6, 1.0, 0.4, 1.0, 0.4, 0.5, 0.4783, 0.3242, 0.25, 0.49, 0.02175, 0.3242, 0.1089, 0.05584, 0.3911, 0.05584, 0.4, 0.5, 0.4, 1.0, 0.2, 1.0, 0.2, 0.5, 0.2, 0.5, 0.2, 1.0, 2.98e-08, 1.0, 2.98e-08, 0.5, 0.75, 0.49, 0.9783, 0.3242, 0.8911, 0.05584, 0.6089, 0.05584, 0.5217, 0.3242])
me_cylinder_004.use_remesh_fix_poles = True
me_cylinder_004.use_remesh_preserve_attributes = False
me_cylinder_004.update()
me_cylinder_003 = bpy.data.meshes.new('Cylinder.003')
me_cylinder_003.from_pydata([(0.7737, 0.8185, -0.2264), (0.8303, 0.7667, -0.1216), (0.7237, 0.7608, -0.2279), (0.7803, 0.709, -0.1231), (0.6634, 0.7807, -0.1855), (0.72, 0.729, -0.08066), (0.6761, 0.8508, -0.1578), (0.7327, 0.799, -0.05298), (0.7443, 0.8741, -0.1831), (0.8009, 0.8223, -0.07827), (1.176, -0.01431, 0.2159), (1.207, -0.01429, 0.215), (1.138, -0.01559, 0.2415), (1.146, -0.01636, 0.2563), (1.188, -0.01555, 0.24)], [], [(0, 1, 3, 2), (2, 3, 5, 4), (4, 5, 7, 6), (9, 7, 13, 14), (6, 7, 9, 8), (8, 9, 1, 0), (0, 2, 4, 6, 8), (10, 11, 14, 13, 12), (5, 3, 10, 12), (1, 9, 14, 11), (3, 1, 11, 10), (7, 5, 12, 13)])
_uv = me_cylinder_003.uv_layers.new(name='UVMap')
_uv.uv.foreach_set('vector', [1.0, 0.5, 1.0, 1.0, 0.8, 1.0, 0.8, 0.5, 0.8, 0.5, 0.8, 1.0, 0.6, 1.0, 0.6, 0.5, 0.6, 0.5, 0.6, 1.0, 0.4, 1.0, 0.4, 0.5, 0.2, 1.0, 0.4, 1.0, 0.4, 1.0, 0.2, 1.0, 0.4, 0.5, 0.4, 1.0, 0.2, 1.0, 0.2, 0.5, 0.2, 0.5, 0.2, 1.0, 2.98e-08, 1.0, 2.98e-08, 0.5, 0.75, 0.49, 0.9783, 0.3242, 0.8911, 0.05584, 0.6089, 0.05584, 0.5217, 0.3242, 0.4783, 0.3242, 0.25, 0.49, 0.02175, 0.3242, 0.1089, 0.05584, 0.3911, 0.05584, 0.6, 1.0, 0.8, 1.0, 0.8, 1.0, 0.6, 1.0, 2.98e-08, 1.0, 0.2, 1.0, 0.2, 1.0, 2.98e-08, 1.0, 0.8, 1.0, 1.0, 1.0, 1.0, 1.0, 0.8, 1.0, 0.4, 1.0, 0.6, 1.0, 0.6, 1.0, 0.4, 1.0])
me_cylinder_003.use_remesh_fix_poles = True
me_cylinder_003.use_remesh_preserve_attributes = False
me_cylinder_003.update()
me_icosphere_001 = bpy.data.meshes.new('Icosphere.001')
me_icosphere_001.from_pydata([(0.7021, 0.756, -0.2345), (0.7546, 0.7921, -0.2087), (0.6938, 0.7921, -0.1766), (0.6446, 0.7921, -0.2245), (0.6748, 0.7921, -0.2861), (0.7428, 0.7921, -0.2764), (0.7294, 0.8505, -0.1828), (0.6614, 0.8505, -0.1926), (0.6497, 0.8505, -0.2602), (0.7104, 0.8505, -0.2923), (0.7597, 0.8505, -0.2445), (0.7021, 0.8866, -0.2345)], [], [(0, 1, 2), (1, 0, 5), (0, 2, 3), (0, 3, 4), (0, 4, 5), (1, 5, 10), (2, 1, 6), (3, 2, 7), (4, 3, 8), (5, 4, 9), (1, 10, 6), (2, 6, 7), (3, 7, 8), (4, 8, 9), (5, 9, 10), (6, 10, 11), (7, 6, 11), (8, 7, 11), (9, 8, 11), (10, 9, 11)])
_uv = me_icosphere_001.uv_layers.new(name='UVMap')
_uv.uv.foreach_set('vector', [0.1818, 0.0, 0.2727, 0.1575, 0.09091, 0.1575, 0.2727, 0.1575, 0.3636, 0.0, 0.4545, 0.1575, 0.9091, 0.0, 1.0, 0.1575, 0.8182, 0.1575, 0.7273, 0.0, 0.8182, 0.1575, 0.6364, 0.1575, 0.5455, 0.0, 0.6364, 0.1575, 0.4545, 0.1575, 0.2727, 0.1575, 0.4545, 0.1575, 0.3636, 0.3149, 0.09091, 0.1575, 0.2727, 0.1575, 0.1818, 0.3149, 0.8182, 0.1575, 1.0, 0.1575, 0.9091, 0.3149, 0.6364, 0.1575, 0.8182, 0.1575, 0.7273, 0.3149, 0.4545, 0.1575, 0.6364, 0.1575, 0.5455, 0.3149, 0.2727, 0.1575, 0.3636, 0.3149, 0.1818, 0.3149, 0.09091, 0.1575, 0.1818, 0.3149, 0.0, 0.3149, 0.8182, 0.1575, 0.9091, 0.3149, 0.7273, 0.3149, 0.6364, 0.1575, 0.7273, 0.3149, 0.5455, 0.3149, 0.4545, 0.1575, 0.5455, 0.3149, 0.3636, 0.3149, 0.1818, 0.3149, 0.3636, 0.3149, 0.2727, 0.4724, 0.0, 0.3149, 0.1818, 0.3149, 0.09091, 0.4724, 0.7273, 0.3149, 0.9091, 0.3149, 0.8182, 0.4724, 0.5455, 0.3149, 0.7273, 0.3149, 0.6364, 0.4724, 0.3636, 0.3149, 0.5455, 0.3149, 0.4545, 0.4724])
me_icosphere_001.use_remesh_fix_poles = True
me_icosphere_001.use_remesh_preserve_attributes = False
me_icosphere_001.update()
me_cylinder_006 = bpy.data.meshes.new('Cylinder.006')
me_cylinder_006.from_pydata([(0.7589, 0.8209, -1.035), (0.8307, 0.765, -1.127), (0.7514, 0.7534, -0.9997), (0.8233, 0.6975, -1.092), (0.8092, 0.7459, -0.9504), (0.8811, 0.69, -1.043), (0.8524, 0.8087, -0.9548), (0.9242, 0.7528, -1.047), (0.8213, 0.8551, -1.007), (0.8931, 0.7991, -1.1), (0.854, 0.002683, -1.71), (0.8468, 0.002683, -1.739), (0.8853, 0.002683, -1.683), (0.8974, 0.002683, -1.694), (0.8736, 0.002683, -1.729)], [], [(0, 1, 3, 2), (2, 3, 5, 4), (4, 5, 7, 6), (9, 7, 13, 14), (6, 7, 9, 8), (8, 9, 1, 0), (0, 2, 4, 6, 8), (10, 11, 14, 13, 12), (5, 3, 10, 12), (1, 9, 14, 11), (3, 1, 11, 10), (7, 5, 12, 13)])
_uv = me_cylinder_006.uv_layers.new(name='UVMap')
_uv.uv.foreach_set('vector', [1.0, 0.5, 1.0, 1.0, 0.8, 1.0, 0.8, 0.5, 0.8, 0.5, 0.8, 1.0, 0.6, 1.0, 0.6, 0.5, 0.6, 0.5, 0.6, 1.0, 0.4, 1.0, 0.4, 0.5, 0.2, 1.0, 0.4, 1.0, 0.4, 1.0, 0.2, 1.0, 0.4, 0.5, 0.4, 1.0, 0.2, 1.0, 0.2, 0.5, 0.2, 0.5, 0.2, 1.0, 2.98e-08, 1.0, 2.98e-08, 0.5, 0.75, 0.49, 0.9783, 0.3242, 0.8911, 0.05584, 0.6089, 0.05584, 0.5217, 0.3242, 0.4783, 0.3242, 0.25, 0.49, 0.02175, 0.3242, 0.1089, 0.05584, 0.3911, 0.05584, 0.6, 1.0, 0.8, 1.0, 0.8, 1.0, 0.6, 1.0, 2.98e-08, 1.0, 0.2, 1.0, 0.2, 1.0, 2.98e-08, 1.0, 0.8, 1.0, 1.0, 1.0, 1.0, 1.0, 0.8, 1.0, 0.4, 1.0, 0.6, 1.0, 0.6, 1.0, 0.4, 1.0])
me_cylinder_006.use_remesh_fix_poles = True
me_cylinder_006.use_remesh_preserve_attributes = False
me_cylinder_006.update()
me_cylinder_005 = bpy.data.meshes.new('Cylinder.005')
me_cylinder_005.from_pydata([(0.3852, 0.7983, -0.9035), (0.7846, 0.8459, -0.9975), (0.3859, 0.7359, -0.9171), (0.7852, 0.7835, -1.011), (0.3955, 0.704, -0.8626), (0.7948, 0.7515, -0.9566), (0.4007, 0.7467, -0.8154), (0.8001, 0.7942, -0.9093), (0.3944, 0.805, -0.8407), (0.7937, 0.8525, -0.9346)], [], [(0, 1, 3, 2), (2, 3, 5, 4), (4, 5, 7, 6), (3, 1, 9, 7, 5), (6, 7, 9, 8), (8, 9, 1, 0), (0, 2, 4, 6, 8)])
_uv = me_cylinder_005.uv_layers.new(name='UVMap')
_uv.uv.foreach_set('vector', [1.0, 0.5, 1.0, 1.0, 0.8, 1.0, 0.8, 0.5, 0.8, 0.5, 0.8, 1.0, 0.6, 1.0, 0.6, 0.5, 0.6, 0.5, 0.6, 1.0, 0.4, 1.0, 0.4, 0.5, 0.4783, 0.3242, 0.25, 0.49, 0.02175, 0.3242, 0.1089, 0.05584, 0.3911, 0.05584, 0.4, 0.5, 0.4, 1.0, 0.2, 1.0, 0.2, 0.5, 0.2, 0.5, 0.2, 1.0, 2.98e-08, 1.0, 2.98e-08, 0.5, 0.75, 0.49, 0.9783, 0.3242, 0.8911, 0.05584, 0.6089, 0.05584, 0.5217, 0.3242])
me_cylinder_005.use_remesh_fix_poles = True
me_cylinder_005.use_remesh_preserve_attributes = False
me_cylinder_005.update()
me_icosphere_002 = bpy.data.meshes.new('Icosphere.002')
me_icosphere_002.from_pydata([(0.7593, 0.7561, -0.9897), (0.7998, 0.7979, -1.026), (0.8274, 0.7543, -0.9809), (0.7856, 0.7509, -0.9265), (0.7322, 0.7925, -0.9381), (0.741, 0.8215, -0.9998), (0.8512, 0.8186, -0.9855), (0.8424, 0.7895, -0.9239), (0.7835, 0.8131, -0.8974), (0.756, 0.8568, -0.9427), (0.7977, 0.8601, -0.9971), (0.824, 0.8549, -0.9339)], [], [(0, 1, 2), (1, 0, 5), (0, 2, 3), (0, 3, 4), (0, 4, 5), (1, 5, 10), (2, 1, 6), (3, 2, 7), (4, 3, 8), (5, 4, 9), (1, 10, 6), (2, 6, 7), (3, 7, 8), (4, 8, 9), (5, 9, 10), (6, 10, 11), (7, 6, 11), (8, 7, 11), (9, 8, 11), (10, 9, 11)])
_uv = me_icosphere_002.uv_layers.new(name='UVMap')
_uv.uv.foreach_set('vector', [0.1818, 0.0, 0.2727, 0.1575, 0.09091, 0.1575, 0.2727, 0.1575, 0.3636, 0.0, 0.4545, 0.1575, 0.9091, 0.0, 1.0, 0.1575, 0.8182, 0.1575, 0.7273, 0.0, 0.8182, 0.1575, 0.6364, 0.1575, 0.5455, 0.0, 0.6364, 0.1575, 0.4545, 0.1575, 0.2727, 0.1575, 0.4545, 0.1575, 0.3636, 0.3149, 0.09091, 0.1575, 0.2727, 0.1575, 0.1818, 0.3149, 0.8182, 0.1575, 1.0, 0.1575, 0.9091, 0.3149, 0.6364, 0.1575, 0.8182, 0.1575, 0.7273, 0.3149, 0.4545, 0.1575, 0.6364, 0.1575, 0.5455, 0.3149, 0.2727, 0.1575, 0.3636, 0.3149, 0.1818, 0.3149, 0.09091, 0.1575, 0.1818, 0.3149, 0.0, 0.3149, 0.8182, 0.1575, 0.9091, 0.3149, 0.7273, 0.3149, 0.6364, 0.1575, 0.7273, 0.3149, 0.5455, 0.3149, 0.4545, 0.1575, 0.5455, 0.3149, 0.3636, 0.3149, 0.1818, 0.3149, 0.3636, 0.3149, 0.2727, 0.4724, 0.0, 0.3149, 0.1818, 0.3149, 0.09091, 0.4724, 0.7273, 0.3149, 0.9091, 0.3149, 0.8182, 0.4724, 0.5455, 0.3149, 0.7273, 0.3149, 0.6364, 0.4724, 0.3636, 0.3149, 0.5455, 0.3149, 0.4545, 0.4724])
me_icosphere_002.use_remesh_fix_poles = True
me_icosphere_002.use_remesh_preserve_attributes = False
me_icosphere_002.update()
me_cylinder_008 = bpy.data.meshes.new('Cylinder.008')
me_cylinder_008.from_pydata([(0.4106, 0.7481, -0.7174), (0.7644, 0.9171, -0.5875), (0.4197, 0.6947, -0.6836), (0.7735, 0.8637, -0.5538), (0.3885, 0.7008, -0.6282), (0.7423, 0.8698, -0.4984), (0.3601, 0.758, -0.6277), (0.7139, 0.927, -0.4979), (0.3737, 0.7872, -0.6828), (0.7275, 0.9562, -0.553)], [], [(0, 1, 3, 2), (2, 3, 5, 4), (4, 5, 7, 6), (3, 1, 9, 7, 5), (6, 7, 9, 8), (8, 9, 1, 0), (0, 2, 4, 6, 8)])
_uv = me_cylinder_008.uv_layers.new(name='UVMap')
_uv.uv.foreach_set('vector', [1.0, 0.5, 1.0, 1.0, 0.8, 1.0, 0.8, 0.5, 0.8, 0.5, 0.8, 1.0, 0.6, 1.0, 0.6, 0.5, 0.6, 0.5, 0.6, 1.0, 0.4, 1.0, 0.4, 0.5, 0.4783, 0.3242, 0.25, 0.49, 0.02175, 0.3242, 0.1089, 0.05584, 0.3911, 0.05584, 0.4, 0.5, 0.4, 1.0, 0.2, 1.0, 0.2, 0.5, 0.2, 0.5, 0.2, 1.0, 2.98e-08, 1.0, 2.98e-08, 0.5, 0.75, 0.49, 0.9783, 0.3242, 0.8911, 0.05584, 0.6089, 0.05584, 0.5217, 0.3242])
me_cylinder_008.use_remesh_fix_poles = True
me_cylinder_008.use_remesh_preserve_attributes = False
me_cylinder_008.update()
me_cylinder_007 = bpy.data.meshes.new('Cylinder.007')
me_cylinder_007.from_pydata([(0.7713, 0.869, -0.605), (0.8866, 0.8144, -0.5805), (0.7409, 0.8313, -0.546), (0.8562, 0.7766, -0.5215), (0.7483, 0.8749, -0.4837), (0.8636, 0.8203, -0.4592), (0.7833, 0.9395, -0.5043), (0.8986, 0.8849, -0.4798), (0.7975, 0.9359, -0.5792), (0.9128, 0.8813, -0.5547), (1.298, -0.001764, -0.4207), (1.313, -0.001764, -0.4458), (1.301, -0.001764, -0.3779), (1.318, -0.001764, -0.3765), (1.325, -0.001764, -0.4185)], [], [(0, 1, 3, 2), (2, 3, 5, 4), (4, 5, 7, 6), (9, 7, 13, 14), (6, 7, 9, 8), (8, 9, 1, 0), (0, 2, 4, 6, 8), (10, 11, 14, 13, 12), (5, 3, 10, 12), (1, 9, 14, 11), (3, 1, 11, 10), (7, 5, 12, 13)])
_uv = me_cylinder_007.uv_layers.new(name='UVMap')
_uv.uv.foreach_set('vector', [1.0, 0.5, 1.0, 1.0, 0.8, 1.0, 0.8, 0.5, 0.8, 0.5, 0.8, 1.0, 0.6, 1.0, 0.6, 0.5, 0.6, 0.5, 0.6, 1.0, 0.4, 1.0, 0.4, 0.5, 0.2, 1.0, 0.4, 1.0, 0.4, 1.0, 0.2, 1.0, 0.4, 0.5, 0.4, 1.0, 0.2, 1.0, 0.2, 0.5, 0.2, 0.5, 0.2, 1.0, 2.98e-08, 1.0, 2.98e-08, 0.5, 0.75, 0.49, 0.9783, 0.3242, 0.8911, 0.05584, 0.6089, 0.05584, 0.5217, 0.3242, 0.4783, 0.3242, 0.25, 0.49, 0.02175, 0.3242, 0.1089, 0.05584, 0.3911, 0.05584, 0.6, 1.0, 0.8, 1.0, 0.8, 1.0, 0.6, 1.0, 2.98e-08, 1.0, 0.2, 1.0, 0.2, 1.0, 2.98e-08, 1.0, 0.8, 1.0, 1.0, 1.0, 1.0, 1.0, 0.8, 1.0, 0.4, 1.0, 0.6, 1.0, 0.6, 1.0, 0.4, 1.0])
me_cylinder_007.use_remesh_fix_poles = True
me_cylinder_007.use_remesh_preserve_attributes = False
me_cylinder_007.update()
me_icosphere_003 = bpy.data.meshes.new('Icosphere.003')
me_icosphere_003.from_pydata([(0.7397, 0.8416, -0.5381), (0.7947, 0.8739, -0.5637), (0.7827, 0.8747, -0.4961), (0.7148, 0.8796, -0.4866), (0.6849, 0.8817, -0.5483), (0.7342, 0.8782, -0.596), (0.8038, 0.9318, -0.5279), (0.7544, 0.9353, -0.4803), (0.694, 0.9396, -0.5126), (0.7059, 0.9388, -0.5802), (0.7738, 0.9339, -0.5897), (0.7489, 0.9719, -0.5381)], [], [(0, 1, 2), (1, 0, 5), (0, 2, 3), (0, 3, 4), (0, 4, 5), (1, 5, 10), (2, 1, 6), (3, 2, 7), (4, 3, 8), (5, 4, 9), (1, 10, 6), (2, 6, 7), (3, 7, 8), (4, 8, 9), (5, 9, 10), (6, 10, 11), (7, 6, 11), (8, 7, 11), (9, 8, 11), (10, 9, 11)])
_uv = me_icosphere_003.uv_layers.new(name='UVMap')
_uv.uv.foreach_set('vector', [0.1818, 0.0, 0.2727, 0.1575, 0.09091, 0.1575, 0.2727, 0.1575, 0.3636, 0.0, 0.4545, 0.1575, 0.9091, 0.0, 1.0, 0.1575, 0.8182, 0.1575, 0.7273, 0.0, 0.8182, 0.1575, 0.6364, 0.1575, 0.5455, 0.0, 0.6364, 0.1575, 0.4545, 0.1575, 0.2727, 0.1575, 0.4545, 0.1575, 0.3636, 0.3149, 0.09091, 0.1575, 0.2727, 0.1575, 0.1818, 0.3149, 0.8182, 0.1575, 1.0, 0.1575, 0.9091, 0.3149, 0.6364, 0.1575, 0.8182, 0.1575, 0.7273, 0.3149, 0.4545, 0.1575, 0.6364, 0.1575, 0.5455, 0.3149, 0.2727, 0.1575, 0.3636, 0.3149, 0.1818, 0.3149, 0.09091, 0.1575, 0.1818, 0.3149, 0.0, 0.3149, 0.8182, 0.1575, 0.9091, 0.3149, 0.7273, 0.3149, 0.6364, 0.1575, 0.7273, 0.3149, 0.5455, 0.3149, 0.4545, 0.1575, 0.5455, 0.3149, 0.3636, 0.3149, 0.1818, 0.3149, 0.3636, 0.3149, 0.2727, 0.4724, 0.0, 0.3149, 0.1818, 0.3149, 0.09091, 0.4724, 0.7273, 0.3149, 0.9091, 0.3149, 0.8182, 0.4724, 0.5455, 0.3149, 0.7273, 0.3149, 0.6364, 0.4724, 0.3636, 0.3149, 0.5455, 0.3149, 0.4545, 0.4724])
me_icosphere_003.use_remesh_fix_poles = True
me_icosphere_003.use_remesh_preserve_attributes = False
me_icosphere_003.update()
me_icosphere_004 = bpy.data.meshes.new('Icosphere.004')
me_icosphere_004.from_pydata([(0.3524, 0.6872, 0.7148), (0.3758, 0.705, 0.7317), (0.3435, 0.705, 0.7422), (0.3236, 0.705, 0.7148), (0.3435, 0.705, 0.6873), (0.3758, 0.705, 0.6978), (0.3614, 0.7339, 0.7422), (0.3291, 0.7339, 0.7317), (0.3291, 0.7339, 0.6978), (0.3614, 0.7339, 0.6873), (0.3813, 0.7339, 0.7148), (0.3524, 0.7517, 0.7148)], [], [(0, 1, 2), (1, 0, 5), (0, 2, 3), (0, 3, 4), (0, 4, 5), (1, 5, 10), (2, 1, 6), (3, 2, 7), (4, 3, 8), (5, 4, 9), (1, 10, 6), (2, 6, 7), (3, 7, 8), (4, 8, 9), (5, 9, 10), (6, 10, 11), (7, 6, 11), (8, 7, 11), (9, 8, 11), (10, 9, 11)])
_uv = me_icosphere_004.uv_layers.new(name='UVMap')
_uv.uv.foreach_set('vector', [0.1818, 0.0, 0.2727, 0.1575, 0.09091, 0.1575, 0.2727, 0.1575, 0.3636, 0.0, 0.4545, 0.1575, 0.9091, 0.0, 1.0, 0.1575, 0.8182, 0.1575, 0.7273, 0.0, 0.8182, 0.1575, 0.6364, 0.1575, 0.5455, 0.0, 0.6364, 0.1575, 0.4545, 0.1575, 0.2727, 0.1575, 0.4545, 0.1575, 0.3636, 0.3149, 0.09091, 0.1575, 0.2727, 0.1575, 0.1818, 0.3149, 0.8182, 0.1575, 1.0, 0.1575, 0.9091, 0.3149, 0.6364, 0.1575, 0.8182, 0.1575, 0.7273, 0.3149, 0.4545, 0.1575, 0.6364, 0.1575, 0.5455, 0.3149, 0.2727, 0.1575, 0.3636, 0.3149, 0.1818, 0.3149, 0.09091, 0.1575, 0.1818, 0.3149, 0.0, 0.3149, 0.8182, 0.1575, 0.9091, 0.3149, 0.7273, 0.3149, 0.6364, 0.1575, 0.7273, 0.3149, 0.5455, 0.3149, 0.4545, 0.1575, 0.5455, 0.3149, 0.3636, 0.3149, 0.1818, 0.3149, 0.3636, 0.3149, 0.2727, 0.4724, 0.0, 0.3149, 0.1818, 0.3149, 0.09091, 0.4724, 0.7273, 0.3149, 0.9091, 0.3149, 0.8182, 0.4724, 0.5455, 0.3149, 0.7273, 0.3149, 0.6364, 0.4724, 0.3636, 0.3149, 0.5455, 0.3149, 0.4545, 0.4724])
me_icosphere_004.use_remesh_fix_poles = True
me_icosphere_004.use_remesh_preserve_attributes = False
me_icosphere_004.update()
me_icosphere_005 = bpy.data.meshes.new('Icosphere.005')
me_icosphere_005.from_pydata([(0.05766, 0.8558, 0.5403), (0.08179, 0.8742, 0.5579), (0.04845, 0.8742, 0.5687), (0.02784, 0.8742, 0.5403), (0.04845, 0.8742, 0.512), (0.08179, 0.8742, 0.5228), (0.06688, 0.904, 0.5687), (0.03354, 0.904, 0.5579), (0.03354, 0.904, 0.5228), (0.06688, 0.904, 0.512), (0.08749, 0.904, 0.5403), (0.05766, 0.9225, 0.5403)], [], [(0, 1, 2), (1, 0, 5), (0, 2, 3), (0, 3, 4), (0, 4, 5), (1, 5, 10), (2, 1, 6), (3, 2, 7), (4, 3, 8), (5, 4, 9), (1, 10, 6), (2, 6, 7), (3, 7, 8), (4, 8, 9), (5, 9, 10), (6, 10, 11), (7, 6, 11), (8, 7, 11), (9, 8, 11), (10, 9, 11)])
_uv = me_icosphere_005.uv_layers.new(name='UVMap')
_uv.uv.foreach_set('vector', [0.1818, 0.0, 0.2727, 0.1575, 0.09091, 0.1575, 0.2727, 0.1575, 0.3636, 0.0, 0.4545, 0.1575, 0.9091, 0.0, 1.0, 0.1575, 0.8182, 0.1575, 0.7273, 0.0, 0.8182, 0.1575, 0.6364, 0.1575, 0.5455, 0.0, 0.6364, 0.1575, 0.4545, 0.1575, 0.2727, 0.1575, 0.4545, 0.1575, 0.3636, 0.3149, 0.09091, 0.1575, 0.2727, 0.1575, 0.1818, 0.3149, 0.8182, 0.1575, 1.0, 0.1575, 0.9091, 0.3149, 0.6364, 0.1575, 0.8182, 0.1575, 0.7273, 0.3149, 0.4545, 0.1575, 0.6364, 0.1575, 0.5455, 0.3149, 0.2727, 0.1575, 0.3636, 0.3149, 0.1818, 0.3149, 0.09091, 0.1575, 0.1818, 0.3149, 0.0, 0.3149, 0.8182, 0.1575, 0.9091, 0.3149, 0.7273, 0.3149, 0.6364, 0.1575, 0.7273, 0.3149, 0.5455, 0.3149, 0.4545, 0.1575, 0.5455, 0.3149, 0.3636, 0.3149, 0.1818, 0.3149, 0.3636, 0.3149, 0.2727, 0.4724, 0.0, 0.3149, 0.1818, 0.3149, 0.09091, 0.4724, 0.7273, 0.3149, 0.9091, 0.3149, 0.8182, 0.4724, 0.5455, 0.3149, 0.7273, 0.3149, 0.6364, 0.4724, 0.3636, 0.3149, 0.5455, 0.3149, 0.4545, 0.4724])
me_icosphere_005.use_remesh_fix_poles = True
me_icosphere_005.use_remesh_preserve_attributes = False
me_icosphere_005.update()
me_icosphere_006 = bpy.data.meshes.new('Icosphere.006')
me_icosphere_006.from_pydata([(0.1139, 0.8689, 0.5006), (0.1294, 0.8807, 0.5119), (0.1079, 0.8807, 0.5189), (0.09468, 0.8807, 0.5006), (0.1079, 0.8807, 0.4823), (0.1294, 0.8807, 0.4893), (0.1198, 0.8999, 0.5189), (0.09835, 0.8999, 0.5119), (0.09835, 0.8999, 0.4893), (0.1198, 0.8999, 0.4823), (0.1331, 0.8999, 0.5006), (0.1139, 0.9118, 0.5006)], [], [(0, 1, 2), (1, 0, 5), (0, 2, 3), (0, 3, 4), (0, 4, 5), (1, 5, 10), (2, 1, 6), (3, 2, 7), (4, 3, 8), (5, 4, 9), (1, 10, 6), (2, 6, 7), (3, 7, 8), (4, 8, 9), (5, 9, 10), (6, 10, 11), (7, 6, 11), (8, 7, 11), (9, 8, 11), (10, 9, 11)])
_uv = me_icosphere_006.uv_layers.new(name='UVMap')
_uv.uv.foreach_set('vector', [0.1818, 0.0, 0.2727, 0.1575, 0.09091, 0.1575, 0.2727, 0.1575, 0.3636, 0.0, 0.4545, 0.1575, 0.9091, 0.0, 1.0, 0.1575, 0.8182, 0.1575, 0.7273, 0.0, 0.8182, 0.1575, 0.6364, 0.1575, 0.5455, 0.0, 0.6364, 0.1575, 0.4545, 0.1575, 0.2727, 0.1575, 0.4545, 0.1575, 0.3636, 0.3149, 0.09091, 0.1575, 0.2727, 0.1575, 0.1818, 0.3149, 0.8182, 0.1575, 1.0, 0.1575, 0.9091, 0.3149, 0.6364, 0.1575, 0.8182, 0.1575, 0.7273, 0.3149, 0.4545, 0.1575, 0.6364, 0.1575, 0.5455, 0.3149, 0.2727, 0.1575, 0.3636, 0.3149, 0.1818, 0.3149, 0.09091, 0.1575, 0.1818, 0.3149, 0.0, 0.3149, 0.8182, 0.1575, 0.9091, 0.3149, 0.7273, 0.3149, 0.6364, 0.1575, 0.7273, 0.3149, 0.5455, 0.3149, 0.4545, 0.1575, 0.5455, 0.3149, 0.3636, 0.3149, 0.1818, 0.3149, 0.3636, 0.3149, 0.2727, 0.4724, 0.0, 0.3149, 0.1818, 0.3149, 0.09091, 0.4724, 0.7273, 0.3149, 0.9091, 0.3149, 0.8182, 0.4724, 0.5455, 0.3149, 0.7273, 0.3149, 0.6364, 0.4724, 0.3636, 0.3149, 0.5455, 0.3149, 0.4545, 0.4724])
me_icosphere_006.use_remesh_fix_poles = True
me_icosphere_006.use_remesh_preserve_attributes = False
me_icosphere_006.update()
me_icosphere_007 = bpy.data.meshes.new('Icosphere.007')
me_icosphere_007.from_pydata([(0.1348, 0.8735, 0.4389), (0.147, 0.8828, 0.4477), (0.1302, 0.8828, 0.4532), (0.1198, 0.8828, 0.4389), (0.1302, 0.8828, 0.4245), (0.147, 0.8828, 0.43), (0.1395, 0.8979, 0.4532), (0.1227, 0.8979, 0.4477), (0.1227, 0.8979, 0.43), (0.1395, 0.8979, 0.4245), (0.1499, 0.8979, 0.4389), (0.1348, 0.9072, 0.4389)], [], [(0, 1, 2), (1, 0, 5), (0, 2, 3), (0, 3, 4), (0, 4, 5), (1, 5, 10), (2, 1, 6), (3, 2, 7), (4, 3, 8), (5, 4, 9), (1, 10, 6), (2, 6, 7), (3, 7, 8), (4, 8, 9), (5, 9, 10), (6, 10, 11), (7, 6, 11), (8, 7, 11), (9, 8, 11), (10, 9, 11)])
_uv = me_icosphere_007.uv_layers.new(name='UVMap')
_uv.uv.foreach_set('vector', [0.1818, 0.0, 0.2727, 0.1575, 0.09091, 0.1575, 0.2727, 0.1575, 0.3636, 0.0, 0.4545, 0.1575, 0.9091, 0.0, 1.0, 0.1575, 0.8182, 0.1575, 0.7273, 0.0, 0.8182, 0.1575, 0.6364, 0.1575, 0.5455, 0.0, 0.6364, 0.1575, 0.4545, 0.1575, 0.2727, 0.1575, 0.4545, 0.1575, 0.3636, 0.3149, 0.09091, 0.1575, 0.2727, 0.1575, 0.1818, 0.3149, 0.8182, 0.1575, 1.0, 0.1575, 0.9091, 0.3149, 0.6364, 0.1575, 0.8182, 0.1575, 0.7273, 0.3149, 0.4545, 0.1575, 0.6364, 0.1575, 0.5455, 0.3149, 0.2727, 0.1575, 0.3636, 0.3149, 0.1818, 0.3149, 0.09091, 0.1575, 0.1818, 0.3149, 0.0, 0.3149, 0.8182, 0.1575, 0.9091, 0.3149, 0.7273, 0.3149, 0.6364, 0.1575, 0.7273, 0.3149, 0.5455, 0.3149, 0.4545, 0.1575, 0.5455, 0.3149, 0.3636, 0.3149, 0.1818, 0.3149, 0.3636, 0.3149, 0.2727, 0.4724, 0.0, 0.3149, 0.1818, 0.3149, 0.09091, 0.4724, 0.7273, 0.3149, 0.9091, 0.3149, 0.8182, 0.4724, 0.5455, 0.3149, 0.7273, 0.3149, 0.6364, 0.4724, 0.3636, 0.3149, 0.5455, 0.3149, 0.4545, 0.4724])
me_icosphere_007.use_remesh_fix_poles = True
me_icosphere_007.use_remesh_preserve_attributes = False
me_icosphere_007.update()
me_cylinder_009 = bpy.data.meshes.new('Cylinder.009')
me_cylinder_009.from_pydata([(-0.1804, 0.737, 0.002847), (-0.1722, 0.6829, 0.03572), (-0.5342, 0.8271, 0.1959), (-0.1472, 0.7831, 0.03213), (-0.1186, 0.7574, 0.0831), (-0.501, 0.8732, 0.2252), (-0.4724, 0.8475, 0.2762), (-0.4878, 0.7856, 0.2784), (-0.526, 0.773, 0.2288), (-0.134, 0.6955, 0.08531)], [], [(0, 3, 4, 9, 1), (0, 1, 8, 2), (3, 0, 2, 5), (4, 3, 5, 6), (8, 7, 6, 5, 2), (9, 4, 6, 7), (1, 9, 7, 8)])
_uv = me_cylinder_009.uv_layers.new(name='UVMap')
_uv.uv.foreach_set('vector', [0.75, 0.49, 0.5217, 0.3242, 0.6089, 0.05584, 0.8911, 0.05584, 0.9783, 0.3242, 1.0, 0.5, 0.8, 0.5, 0.8, 1.0, 1.0, 1.0, 0.2, 0.5, 2.98e-08, 0.5, 2.98e-08, 1.0, 0.2, 1.0, 0.4, 0.5, 0.2, 0.5, 0.2, 1.0, 0.4, 1.0, 0.4783, 0.3242, 0.3911, 0.05584, 0.1089, 0.05584, 0.02175, 0.3242, 0.25, 0.49, 0.6, 0.5, 0.4, 0.5, 0.4, 1.0, 0.6, 1.0, 0.8, 0.5, 0.6, 0.5, 0.6, 1.0, 0.8, 1.0])
me_cylinder_009.use_remesh_fix_poles = True
me_cylinder_009.use_remesh_preserve_attributes = False
me_cylinder_009.update()
me_icosphere_008 = bpy.data.meshes.new('Icosphere.008')
me_icosphere_008.from_pydata([(-0.5043, 0.756, 0.2409), (-0.4862, 0.7921, 0.2965), (-0.5516, 0.7921, 0.2753), (-0.5516, 0.7921, 0.2066), (-0.4459, 0.7921, 0.2409), (-0.4862, 0.7921, 0.1853), (-0.457, 0.8505, 0.2066), (-0.5223, 0.8505, 0.1853), (-0.5627, 0.8505, 0.2409), (-0.5043, 0.8866, 0.2409), (-0.5223, 0.8505, 0.2965), (-0.457, 0.8505, 0.2753)], [], [(0, 4, 1), (0, 1, 2), (2, 3, 0), (0, 3, 5), (0, 5, 4), (5, 6, 4), (3, 7, 5), (5, 7, 6), (3, 8, 7), (7, 9, 6), (8, 9, 7), (11, 9, 10), (10, 9, 8), (6, 9, 11), (4, 6, 11), (4, 11, 1), (1, 11, 10), (1, 10, 2), (2, 10, 8), (2, 8, 3)])
_uv = me_icosphere_008.uv_layers.new(name='UVMap')
_uv.uv.foreach_set('vector', [0.9091, 0.0, 0.8182, 0.1575, 1.0, 0.1575, 0.1818, 0.0, 0.09091, 0.1575, 0.2727, 0.1575, 0.2727, 0.1575, 0.4545, 0.1575, 0.3636, 0.0, 0.5455, 0.0, 0.4545, 0.1575, 0.6364, 0.1575, 0.7273, 0.0, 0.6364, 0.1575, 0.8182, 0.1575, 0.6364, 0.1575, 0.7273, 0.3149, 0.8182, 0.1575, 0.4545, 0.1575, 0.5455, 0.3149, 0.6364, 0.1575, 0.6364, 0.1575, 0.5455, 0.3149, 0.7273, 0.3149, 0.4545, 0.1575, 0.3636, 0.3149, 0.5455, 0.3149, 0.5455, 0.3149, 0.6364, 0.4724, 0.7273, 0.3149, 0.3636, 0.3149, 0.4545, 0.4724, 0.5455, 0.3149, 0.0, 0.3149, 0.09091, 0.4724, 0.1818, 0.3149, 0.1818, 0.3149, 0.2727, 0.4724, 0.3636, 0.3149, 0.7273, 0.3149, 0.8182, 0.4724, 0.9091, 0.3149, 0.8182, 0.1575, 0.7273, 0.3149, 0.9091, 0.3149, 0.8182, 0.1575, 0.9091, 0.3149, 1.0, 0.1575, 0.09091, 0.1575, 0.0, 0.3149, 0.1818, 0.3149, 0.09091, 0.1575, 0.1818, 0.3149, 0.2727, 0.1575, 0.2727, 0.1575, 0.1818, 0.3149, 0.3636, 0.3149, 0.2727, 0.1575, 0.3636, 0.3149, 0.4545, 0.1575])
me_icosphere_008.use_remesh_fix_poles = True
me_icosphere_008.use_remesh_preserve_attributes = False
me_icosphere_008.update()
me_cylinder_010 = bpy.data.meshes.new('Cylinder.010')
me_cylinder_010.from_pydata([(-0.5832, 0.8064, 0.2421), (-0.534, 0.7487, 0.2336), (-0.6175, 0.7601, 0.3585), (-0.5464, 0.8641, 0.2759), (-0.4744, 0.8421, 0.2883), (-0.5807, 0.8178, 0.3923), (-0.5087, 0.7958, 0.4048), (-0.89, -0.002472, 0.8224), (-0.8454, -0.002472, 0.8301), (-0.9127, -0.002472, 0.8015), (-0.8823, -0.002472, 0.7963), (-0.8406, -0.002472, 0.814), (-0.5683, 0.7024, 0.3501), (-0.501, 0.7244, 0.3787), (-0.4667, 0.7707, 0.2622)], [], [(0, 3, 4, 14, 1), (0, 1, 12, 2), (3, 0, 2, 5), (4, 3, 5, 6), (5, 7, 8, 6), (2, 9, 7, 5), (10, 11, 8, 7, 9), (12, 10, 9, 2), (13, 11, 10, 12), (1, 14, 13, 12), (14, 4, 6, 13), (6, 8, 11, 13)])
_uv = me_cylinder_010.uv_layers.new(name='UVMap')
_uv.uv.foreach_set('vector', [0.75, 0.49, 0.5217, 0.3242, 0.6089, 0.05584, 0.8911, 0.05584, 0.9783, 0.3242, 1.0, 0.5, 0.8, 0.5, 0.8, 1.0, 1.0, 1.0, 0.2, 0.5, 2.98e-08, 0.5, 2.98e-08, 1.0, 0.2, 1.0, 0.4, 0.5, 0.2, 0.5, 0.2, 1.0, 0.4, 1.0, 0.2, 1.0, 0.2, 1.0, 0.4, 1.0, 0.4, 1.0, 2.98e-08, 1.0, 2.98e-08, 1.0, 0.2, 1.0, 0.2, 1.0, 0.4783, 0.3242, 0.3911, 0.05584, 0.1089, 0.05584, 0.02175, 0.3242, 0.25, 0.49, 0.8, 1.0, 0.8, 1.0, 1.0, 1.0, 1.0, 1.0, 0.6, 1.0, 0.6, 1.0, 0.8, 1.0, 0.8, 1.0, 0.8, 0.5, 0.6, 0.5, 0.6, 1.0, 0.8, 1.0, 0.6, 0.5, 0.4, 0.5, 0.4, 1.0, 0.6, 1.0, 0.4, 1.0, 0.4, 1.0, 0.6, 1.0, 0.6, 1.0])
me_cylinder_010.use_remesh_fix_poles = True
me_cylinder_010.use_remesh_preserve_attributes = False
me_cylinder_010.update()
me_cylinder_011 = bpy.data.meshes.new('Cylinder.011')
me_cylinder_011.from_pydata([(-0.3423, 0.737, -0.4137), (-0.3399, 0.6829, -0.3799), (-0.7239, 0.8271, -0.2839), (-0.3146, 0.7831, -0.3792), (-0.2951, 0.7574, -0.3241), (-0.6962, 0.8732, -0.2494), (-0.6767, 0.8475, -0.1943), (-0.6923, 0.7856, -0.1947), (-0.7215, 0.773, -0.2501), (-0.3107, 0.6955, -0.3245)], [], [(0, 3, 4, 9, 1), (0, 1, 8, 2), (3, 0, 2, 5), (4, 3, 5, 6), (8, 7, 6, 5, 2), (9, 4, 6, 7), (1, 9, 7, 8)])
_uv = me_cylinder_011.uv_layers.new(name='UVMap')
_uv.uv.foreach_set('vector', [0.75, 0.49, 0.5217, 0.3242, 0.6089, 0.05584, 0.8911, 0.05584, 0.9783, 0.3242, 1.0, 0.5, 0.8, 0.5, 0.8, 1.0, 1.0, 1.0, 0.2, 0.5, 2.98e-08, 0.5, 2.98e-08, 1.0, 0.2, 1.0, 0.4, 0.5, 0.2, 0.5, 0.2, 1.0, 0.4, 1.0, 0.4783, 0.3242, 0.3911, 0.05584, 0.1089, 0.05584, 0.02175, 0.3242, 0.25, 0.49, 0.6, 0.5, 0.4, 0.5, 0.4, 1.0, 0.6, 1.0, 0.8, 0.5, 0.6, 0.5, 0.6, 1.0, 0.8, 1.0])
me_cylinder_011.use_remesh_fix_poles = True
me_cylinder_011.use_remesh_preserve_attributes = False
me_cylinder_011.update()
me_icosphere_009 = bpy.data.meshes.new('Icosphere.009')
me_icosphere_009.from_pydata([(-0.7021, 0.756, -0.2345), (-0.6938, 0.7921, -0.1766), (-0.7546, 0.7921, -0.2087), (-0.7428, 0.7921, -0.2764), (-0.6446, 0.7921, -0.2245), (-0.6748, 0.7921, -0.2861), (-0.6497, 0.8505, -0.2602), (-0.7104, 0.8505, -0.2923), (-0.7597, 0.8505, -0.2445), (-0.7021, 0.8866, -0.2345), (-0.7294, 0.8505, -0.1828), (-0.6614, 0.8505, -0.1926)], [], [(0, 4, 1), (0, 1, 2), (2, 3, 0), (0, 3, 5), (0, 5, 4), (5, 6, 4), (3, 7, 5), (5, 7, 6), (3, 8, 7), (7, 9, 6), (8, 9, 7), (11, 9, 10), (10, 9, 8), (6, 9, 11), (4, 6, 11), (4, 11, 1), (1, 11, 10), (1, 10, 2), (2, 10, 8), (2, 8, 3)])
_uv = me_icosphere_009.uv_layers.new(name='UVMap')
_uv.uv.foreach_set('vector', [0.9091, 0.0, 0.8182, 0.1575, 1.0, 0.1575, 0.1818, 0.0, 0.09091, 0.1575, 0.2727, 0.1575, 0.2727, 0.1575, 0.4545, 0.1575, 0.3636, 0.0, 0.5455, 0.0, 0.4545, 0.1575, 0.6364, 0.1575, 0.7273, 0.0, 0.6364, 0.1575, 0.8182, 0.1575, 0.6364, 0.1575, 0.7273, 0.3149, 0.8182, 0.1575, 0.4545, 0.1575, 0.5455, 0.3149, 0.6364, 0.1575, 0.6364, 0.1575, 0.5455, 0.3149, 0.7273, 0.3149, 0.4545, 0.1575, 0.3636, 0.3149, 0.5455, 0.3149, 0.5455, 0.3149, 0.6364, 0.4724, 0.7273, 0.3149, 0.3636, 0.3149, 0.4545, 0.4724, 0.5455, 0.3149, 0.0, 0.3149, 0.09091, 0.4724, 0.1818, 0.3149, 0.1818, 0.3149, 0.2727, 0.4724, 0.3636, 0.3149, 0.7273, 0.3149, 0.8182, 0.4724, 0.9091, 0.3149, 0.8182, 0.1575, 0.7273, 0.3149, 0.9091, 0.3149, 0.8182, 0.1575, 0.9091, 0.3149, 1.0, 0.1575, 0.09091, 0.1575, 0.0, 0.3149, 0.1818, 0.3149, 0.09091, 0.1575, 0.1818, 0.3149, 0.2727, 0.1575, 0.2727, 0.1575, 0.1818, 0.3149, 0.3636, 0.3149, 0.2727, 0.1575, 0.3636, 0.3149, 0.4545, 0.1575])
me_icosphere_009.use_remesh_fix_poles = True
me_icosphere_009.use_remesh_preserve_attributes = False
me_icosphere_009.update()
me_cylinder_012 = bpy.data.meshes.new('Cylinder.012')
me_cylinder_012.from_pydata([(-0.7801, 0.8064, -0.2468), (-0.7301, 0.7487, -0.2467), (-0.8338, 0.7601, -0.138), (-0.7496, 0.8641, -0.2072), (-0.6807, 0.8421, -0.1826), (-0.8033, 0.8178, -0.09836), (-0.7344, 0.7958, -0.07377), (-1.181, -0.002472, 0.2726), (-1.139, -0.002472, 0.2878), (-1.2, -0.002472, 0.2481), (-1.169, -0.002472, 0.2482), (-1.131, -0.002472, 0.2727), (-0.7838, 0.7024, -0.1378), (-0.7224, 0.7244, -0.09818), (-0.6687, 0.7707, -0.207)], [], [(0, 3, 4, 14, 1), (0, 1, 12, 2), (3, 0, 2, 5), (4, 3, 5, 6), (5, 7, 8, 6), (2, 9, 7, 5), (10, 11, 8, 7, 9), (12, 10, 9, 2), (13, 11, 10, 12), (1, 14, 13, 12), (14, 4, 6, 13), (6, 8, 11, 13)])
_uv = me_cylinder_012.uv_layers.new(name='UVMap')
_uv.uv.foreach_set('vector', [0.75, 0.49, 0.5217, 0.3242, 0.6089, 0.05584, 0.8911, 0.05584, 0.9783, 0.3242, 1.0, 0.5, 0.8, 0.5, 0.8, 1.0, 1.0, 1.0, 0.2, 0.5, 2.98e-08, 0.5, 2.98e-08, 1.0, 0.2, 1.0, 0.4, 0.5, 0.2, 0.5, 0.2, 1.0, 0.4, 1.0, 0.2, 1.0, 0.2, 1.0, 0.4, 1.0, 0.4, 1.0, 2.98e-08, 1.0, 2.98e-08, 1.0, 0.2, 1.0, 0.2, 1.0, 0.4783, 0.3242, 0.3911, 0.05584, 0.1089, 0.05584, 0.02175, 0.3242, 0.25, 0.49, 0.8, 1.0, 0.8, 1.0, 1.0, 1.0, 1.0, 1.0, 0.6, 1.0, 0.6, 1.0, 0.8, 1.0, 0.8, 1.0, 0.8, 0.5, 0.6, 0.5, 0.6, 1.0, 0.8, 1.0, 0.6, 0.5, 0.4, 0.5, 0.4, 1.0, 0.6, 1.0, 0.4, 1.0, 0.4, 1.0, 0.6, 1.0, 0.6, 1.0])
me_cylinder_012.use_remesh_fix_poles = True
me_cylinder_012.use_remesh_preserve_attributes = False
me_cylinder_012.update()
me_cylinder_013 = bpy.data.meshes.new('Cylinder.013')
me_cylinder_013.from_pydata([(-0.4106, 0.7481, -0.7174), (-0.4197, 0.6947, -0.6836), (-0.7644, 0.9171, -0.5875), (-0.3737, 0.7872, -0.6828), (-0.3601, 0.758, -0.6277), (-0.7275, 0.9562, -0.553), (-0.7139, 0.927, -0.4979), (-0.7423, 0.8698, -0.4984), (-0.7735, 0.8637, -0.5538), (-0.3885, 0.7008, -0.6282)], [], [(0, 3, 4, 9, 1), (0, 1, 8, 2), (3, 0, 2, 5), (4, 3, 5, 6), (8, 7, 6, 5, 2), (9, 4, 6, 7), (1, 9, 7, 8)])
_uv = me_cylinder_013.uv_layers.new(name='UVMap')
_uv.uv.foreach_set('vector', [0.75, 0.49, 0.5217, 0.3242, 0.6089, 0.05584, 0.8911, 0.05584, 0.9783, 0.3242, 1.0, 0.5, 0.8, 0.5, 0.8, 1.0, 1.0, 1.0, 0.2, 0.5, 2.98e-08, 0.5, 2.98e-08, 1.0, 0.2, 1.0, 0.4, 0.5, 0.2, 0.5, 0.2, 1.0, 0.4, 1.0, 0.4783, 0.3242, 0.3911, 0.05584, 0.1089, 0.05584, 0.02175, 0.3242, 0.25, 0.49, 0.6, 0.5, 0.4, 0.5, 0.4, 1.0, 0.6, 1.0, 0.8, 0.5, 0.6, 0.5, 0.6, 1.0, 0.8, 1.0])
me_cylinder_013.use_remesh_fix_poles = True
me_cylinder_013.use_remesh_preserve_attributes = False
me_cylinder_013.update()
me_icosphere_010 = bpy.data.meshes.new('Icosphere.010')
me_icosphere_010.from_pydata([(-0.7397, 0.8416, -0.5381), (-0.7827, 0.8747, -0.4961), (-0.7947, 0.8739, -0.5637), (-0.7342, 0.8782, -0.596), (-0.7148, 0.8796, -0.4866), (-0.6849, 0.8817, -0.5483), (-0.694, 0.9396, -0.5126), (-0.7059, 0.9388, -0.5802), (-0.7738, 0.9339, -0.5897), (-0.7489, 0.9719, -0.5381), (-0.8038, 0.9318, -0.5279), (-0.7544, 0.9353, -0.4803)], [], [(0, 4, 1), (0, 1, 2), (2, 3, 0), (0, 3, 5), (0, 5, 4), (5, 6, 4), (3, 7, 5), (5, 7, 6), (3, 8, 7), (7, 9, 6), (8, 9, 7), (11, 9, 10), (10, 9, 8), (6, 9, 11), (4, 6, 11), (4, 11, 1), (1, 11, 10), (1, 10, 2), (2, 10, 8), (2, 8, 3)])
_uv = me_icosphere_010.uv_layers.new(name='UVMap')
_uv.uv.foreach_set('vector', [0.9091, 0.0, 0.8182, 0.1575, 1.0, 0.1575, 0.1818, 0.0, 0.09091, 0.1575, 0.2727, 0.1575, 0.2727, 0.1575, 0.4545, 0.1575, 0.3636, 0.0, 0.5455, 0.0, 0.4545, 0.1575, 0.6364, 0.1575, 0.7273, 0.0, 0.6364, 0.1575, 0.8182, 0.1575, 0.6364, 0.1575, 0.7273, 0.3149, 0.8182, 0.1575, 0.4545, 0.1575, 0.5455, 0.3149, 0.6364, 0.1575, 0.6364, 0.1575, 0.5455, 0.3149, 0.7273, 0.3149, 0.4545, 0.1575, 0.3636, 0.3149, 0.5455, 0.3149, 0.5455, 0.3149, 0.6364, 0.4724, 0.7273, 0.3149, 0.3636, 0.3149, 0.4545, 0.4724, 0.5455, 0.3149, 0.0, 0.3149, 0.09091, 0.4724, 0.1818, 0.3149, 0.1818, 0.3149, 0.2727, 0.4724, 0.3636, 0.3149, 0.7273, 0.3149, 0.8182, 0.4724, 0.9091, 0.3149, 0.8182, 0.1575, 0.7273, 0.3149, 0.9091, 0.3149, 0.8182, 0.1575, 0.9091, 0.3149, 1.0, 0.1575, 0.09091, 0.1575, 0.0, 0.3149, 0.1818, 0.3149, 0.09091, 0.1575, 0.1818, 0.3149, 0.2727, 0.1575, 0.2727, 0.1575, 0.1818, 0.3149, 0.3636, 0.3149, 0.2727, 0.1575, 0.3636, 0.3149, 0.4545, 0.1575])
me_icosphere_010.use_remesh_fix_poles = True
me_icosphere_010.use_remesh_preserve_attributes = False
me_icosphere_010.update()
me_cylinder_014 = bpy.data.meshes.new('Cylinder.014')
me_cylinder_014.from_pydata([(-0.7713, 0.869, -0.605), (-0.7409, 0.8313, -0.546), (-0.8866, 0.8144, -0.5805), (-0.7975, 0.9359, -0.5792), (-0.7833, 0.9395, -0.5043), (-0.9128, 0.8813, -0.5547), (-0.8986, 0.8849, -0.4798), (-1.325, -0.001764, -0.4185), (-1.318, -0.001764, -0.3765), (-1.313, -0.001764, -0.4458), (-1.298, -0.001764, -0.4207), (-1.301, -0.001764, -0.3779), (-0.8562, 0.7766, -0.5215), (-0.8636, 0.8203, -0.4592), (-0.7483, 0.8749, -0.4837)], [], [(0, 3, 4, 14, 1), (0, 1, 12, 2), (3, 0, 2, 5), (4, 3, 5, 6), (5, 7, 8, 6), (2, 9, 7, 5), (10, 11, 8, 7, 9), (12, 10, 9, 2), (13, 11, 10, 12), (1, 14, 13, 12), (14, 4, 6, 13), (6, 8, 11, 13)])
_uv = me_cylinder_014.uv_layers.new(name='UVMap')
_uv.uv.foreach_set('vector', [0.75, 0.49, 0.5217, 0.3242, 0.6089, 0.05584, 0.8911, 0.05584, 0.9783, 0.3242, 1.0, 0.5, 0.8, 0.5, 0.8, 1.0, 1.0, 1.0, 0.2, 0.5, 2.98e-08, 0.5, 2.98e-08, 1.0, 0.2, 1.0, 0.4, 0.5, 0.2, 0.5, 0.2, 1.0, 0.4, 1.0, 0.2, 1.0, 0.2, 1.0, 0.4, 1.0, 0.4, 1.0, 2.98e-08, 1.0, 2.98e-08, 1.0, 0.2, 1.0, 0.2, 1.0, 0.4783, 0.3242, 0.3911, 0.05584, 0.1089, 0.05584, 0.02175, 0.3242, 0.25, 0.49, 0.8, 1.0, 0.8, 1.0, 1.0, 1.0, 1.0, 1.0, 0.6, 1.0, 0.6, 1.0, 0.8, 1.0, 0.8, 1.0, 0.8, 0.5, 0.6, 0.5, 0.6, 1.0, 0.8, 1.0, 0.6, 0.5, 0.4, 0.5, 0.4, 1.0, 0.6, 1.0, 0.4, 1.0, 0.4, 1.0, 0.6, 1.0, 0.6, 1.0])
me_cylinder_014.use_remesh_fix_poles = True
me_cylinder_014.use_remesh_preserve_attributes = False
me_cylinder_014.update()
me_cylinder_015 = bpy.data.meshes.new('Cylinder.015')
me_cylinder_015.from_pydata([(-0.3852, 0.7983, -0.9035), (-0.3859, 0.7359, -0.9171), (-0.7846, 0.8459, -0.9975), (-0.3944, 0.805, -0.8407), (-0.4007, 0.7467, -0.8154), (-0.7937, 0.8525, -0.9346), (-0.8001, 0.7942, -0.9093), (-0.7948, 0.7515, -0.9566), (-0.7852, 0.7835, -1.011), (-0.3955, 0.704, -0.8626)], [], [(0, 3, 4, 9, 1), (0, 1, 8, 2), (3, 0, 2, 5), (4, 3, 5, 6), (8, 7, 6, 5, 2), (9, 4, 6, 7), (1, 9, 7, 8)])
_uv = me_cylinder_015.uv_layers.new(name='UVMap')
_uv.uv.foreach_set('vector', [0.75, 0.49, 0.5217, 0.3242, 0.6089, 0.05584, 0.8911, 0.05584, 0.9783, 0.3242, 1.0, 0.5, 0.8, 0.5, 0.8, 1.0, 1.0, 1.0, 0.2, 0.5, 2.98e-08, 0.5, 2.98e-08, 1.0, 0.2, 1.0, 0.4, 0.5, 0.2, 0.5, 0.2, 1.0, 0.4, 1.0, 0.4783, 0.3242, 0.3911, 0.05584, 0.1089, 0.05584, 0.02175, 0.3242, 0.25, 0.49, 0.6, 0.5, 0.4, 0.5, 0.4, 1.0, 0.6, 1.0, 0.8, 0.5, 0.6, 0.5, 0.6, 1.0, 0.8, 1.0])
me_cylinder_015.use_remesh_fix_poles = True
me_cylinder_015.use_remesh_preserve_attributes = False
me_cylinder_015.update()
me_icosphere_011 = bpy.data.meshes.new('Icosphere.011')
me_icosphere_011.from_pydata([(-0.7593, 0.7561, -0.9897), (-0.8274, 0.7543, -0.9809), (-0.7998, 0.7979, -1.026), (-0.741, 0.8215, -0.9998), (-0.7856, 0.7509, -0.9265), (-0.7322, 0.7925, -0.9381), (-0.7835, 0.8131, -0.8974), (-0.756, 0.8568, -0.9427), (-0.7977, 0.8601, -0.9971), (-0.824, 0.8549, -0.9339), (-0.8512, 0.8186, -0.9855), (-0.8424, 0.7895, -0.9239)], [], [(0, 4, 1), (0, 1, 2), (2, 3, 0), (0, 3, 5), (0, 5, 4), (5, 6, 4), (3, 7, 5), (5, 7, 6), (3, 8, 7), (7, 9, 6), (8, 9, 7), (11, 9, 10), (10, 9, 8), (6, 9, 11), (4, 6, 11), (4, 11, 1), (1, 11, 10), (1, 10, 2), (2, 10, 8), (2, 8, 3)])
_uv = me_icosphere_011.uv_layers.new(name='UVMap')
_uv.uv.foreach_set('vector', [0.9091, 0.0, 0.8182, 0.1575, 1.0, 0.1575, 0.1818, 0.0, 0.09091, 0.1575, 0.2727, 0.1575, 0.2727, 0.1575, 0.4545, 0.1575, 0.3636, 0.0, 0.5455, 0.0, 0.4545, 0.1575, 0.6364, 0.1575, 0.7273, 0.0, 0.6364, 0.1575, 0.8182, 0.1575, 0.6364, 0.1575, 0.7273, 0.3149, 0.8182, 0.1575, 0.4545, 0.1575, 0.5455, 0.3149, 0.6364, 0.1575, 0.6364, 0.1575, 0.5455, 0.3149, 0.7273, 0.3149, 0.4545, 0.1575, 0.3636, 0.3149, 0.5455, 0.3149, 0.5455, 0.3149, 0.6364, 0.4724, 0.7273, 0.3149, 0.3636, 0.3149, 0.4545, 0.4724, 0.5455, 0.3149, 0.0, 0.3149, 0.09091, 0.4724, 0.1818, 0.3149, 0.1818, 0.3149, 0.2727, 0.4724, 0.3636, 0.3149, 0.7273, 0.3149, 0.8182, 0.4724, 0.9091, 0.3149, 0.8182, 0.1575, 0.7273, 0.3149, 0.9091, 0.3149, 0.8182, 0.1575, 0.9091, 0.3149, 1.0, 0.1575, 0.09091, 0.1575, 0.0, 0.3149, 0.1818, 0.3149, 0.09091, 0.1575, 0.1818, 0.3149, 0.2727, 0.1575, 0.2727, 0.1575, 0.1818, 0.3149, 0.3636, 0.3149, 0.2727, 0.1575, 0.3636, 0.3149, 0.4545, 0.1575])
me_icosphere_011.use_remesh_fix_poles = True
me_icosphere_011.use_remesh_preserve_attributes = False
me_icosphere_011.update()
me_cylinder_016 = bpy.data.meshes.new('Cylinder.016')
me_cylinder_016.from_pydata([(-0.7589, 0.8209, -1.035), (-0.7514, 0.7534, -0.9997), (-0.8307, 0.765, -1.127), (-0.8213, 0.8551, -1.007), (-0.8524, 0.8087, -0.9548), (-0.8931, 0.7991, -1.1), (-0.9242, 0.7528, -1.047), (-0.8736, 0.002683, -1.729), (-0.8974, 0.002683, -1.694), (-0.8468, 0.002683, -1.739), (-0.854, 0.002683, -1.71), (-0.8853, 0.002683, -1.683), (-0.8233, 0.6975, -1.092), (-0.8811, 0.69, -1.043), (-0.8092, 0.7459, -0.9504)], [], [(0, 3, 4, 14, 1), (0, 1, 12, 2), (3, 0, 2, 5), (4, 3, 5, 6), (5, 7, 8, 6), (2, 9, 7, 5), (10, 11, 8, 7, 9), (12, 10, 9, 2), (13, 11, 10, 12), (1, 14, 13, 12), (14, 4, 6, 13), (6, 8, 11, 13)])
_uv = me_cylinder_016.uv_layers.new(name='UVMap')
_uv.uv.foreach_set('vector', [0.75, 0.49, 0.5217, 0.3242, 0.6089, 0.05584, 0.8911, 0.05584, 0.9783, 0.3242, 1.0, 0.5, 0.8, 0.5, 0.8, 1.0, 1.0, 1.0, 0.2, 0.5, 2.98e-08, 0.5, 2.98e-08, 1.0, 0.2, 1.0, 0.4, 0.5, 0.2, 0.5, 0.2, 1.0, 0.4, 1.0, 0.2, 1.0, 0.2, 1.0, 0.4, 1.0, 0.4, 1.0, 2.98e-08, 1.0, 2.98e-08, 1.0, 0.2, 1.0, 0.2, 1.0, 0.4783, 0.3242, 0.3911, 0.05584, 0.1089, 0.05584, 0.02175, 0.3242, 0.25, 0.49, 0.8, 1.0, 0.8, 1.0, 1.0, 1.0, 1.0, 1.0, 0.6, 1.0, 0.6, 1.0, 0.8, 1.0, 0.8, 1.0, 0.8, 0.5, 0.6, 0.5, 0.6, 1.0, 0.8, 1.0, 0.6, 0.5, 0.4, 0.5, 0.4, 1.0, 0.6, 1.0, 0.4, 1.0, 0.4, 1.0, 0.6, 1.0, 0.6, 1.0])
me_cylinder_016.use_remesh_fix_poles = True
me_cylinder_016.use_remesh_preserve_attributes = False
me_cylinder_016.update()
me_cylinder_017 = bpy.data.meshes.new('Cylinder.017')
me_cylinder_017.from_pydata([(-0.1923, 0.7814, 0.2666), (-0.1865, 0.7534, 0.286), (-0.3167, 0.7814, 0.4019), (-0.1865, 0.8093, 0.286), (-0.1772, 0.7986, 0.3175), (-0.311, 0.8093, 0.4214), (-0.3017, 0.7986, 0.4529), (-0.355, 0.7422, 0.7039), (-0.3457, 0.7316, 0.7354), (-0.3608, 0.7143, 0.6844), (-0.355, 0.6864, 0.7039), (-0.3457, 0.6971, 0.7354), (-0.311, 0.7534, 0.4214), (-0.3017, 0.7641, 0.4529), (-0.1772, 0.7641, 0.3175)], [], [(0, 3, 4, 14, 1), (0, 1, 12, 2), (3, 0, 2, 5), (4, 3, 5, 6), (5, 7, 8, 6), (2, 9, 7, 5), (10, 11, 8, 7, 9), (12, 10, 9, 2), (13, 11, 10, 12), (1, 14, 13, 12), (14, 4, 6, 13), (6, 8, 11, 13)])
_uv = me_cylinder_017.uv_layers.new(name='UVMap')
_uv.uv.foreach_set('vector', [0.75, 0.49, 0.5217, 0.3242, 0.6089, 0.05584, 0.8911, 0.05584, 0.9783, 0.3242, 1.0, 0.5, 0.8, 0.5, 0.8, 1.0, 1.0, 1.0, 0.2, 0.5, 2.98e-08, 0.5, 2.98e-08, 1.0, 0.2, 1.0, 0.4, 0.5, 0.2, 0.5, 0.2, 1.0, 0.4, 1.0, 0.2, 1.0, 0.2, 1.0, 0.4, 1.0, 0.4, 1.0, 2.98e-08, 1.0, 2.98e-08, 1.0, 0.2, 1.0, 0.2, 1.0, 0.4783, 0.3242, 0.3911, 0.05584, 0.1089, 0.05584, 0.02175, 0.3242, 0.25, 0.49, 0.8, 1.0, 0.8, 1.0, 1.0, 1.0, 1.0, 1.0, 0.6, 1.0, 0.6, 1.0, 0.8, 1.0, 0.8, 1.0, 0.8, 0.5, 0.6, 0.5, 0.6, 1.0, 0.8, 1.0, 0.6, 0.5, 0.4, 0.5, 0.4, 1.0, 0.6, 1.0, 0.4, 1.0, 0.4, 1.0, 0.6, 1.0, 0.6, 1.0])
me_cylinder_017.use_remesh_fix_poles = True
me_cylinder_017.use_remesh_preserve_attributes = False
me_cylinder_017.update()
me_icosphere_012 = bpy.data.meshes.new('Icosphere.012')
me_icosphere_012.from_pydata([(-0.3524, 0.6872, 0.7148), (-0.3435, 0.705, 0.7422), (-0.3758, 0.705, 0.7317), (-0.3758, 0.705, 0.6978), (-0.3236, 0.705, 0.7148), (-0.3435, 0.705, 0.6873), (-0.3291, 0.7339, 0.6978), (-0.3614, 0.7339, 0.6873), (-0.3813, 0.7339, 0.7148), (-0.3524, 0.7517, 0.7148), (-0.3614, 0.7339, 0.7422), (-0.3291, 0.7339, 0.7317)], [], [(0, 4, 1), (0, 1, 2), (2, 3, 0), (0, 3, 5), (0, 5, 4), (5, 6, 4), (3, 7, 5), (5, 7, 6), (3, 8, 7), (7, 9, 6), (8, 9, 7), (11, 9, 10), (10, 9, 8), (6, 9, 11), (4, 6, 11), (4, 11, 1), (1, 11, 10), (1, 10, 2), (2, 10, 8), (2, 8, 3)])
_uv = me_icosphere_012.uv_layers.new(name='UVMap')
_uv.uv.foreach_set('vector', [0.9091, 0.0, 0.8182, 0.1575, 1.0, 0.1575, 0.1818, 0.0, 0.09091, 0.1575, 0.2727, 0.1575, 0.2727, 0.1575, 0.4545, 0.1575, 0.3636, 0.0, 0.5455, 0.0, 0.4545, 0.1575, 0.6364, 0.1575, 0.7273, 0.0, 0.6364, 0.1575, 0.8182, 0.1575, 0.6364, 0.1575, 0.7273, 0.3149, 0.8182, 0.1575, 0.4545, 0.1575, 0.5455, 0.3149, 0.6364, 0.1575, 0.6364, 0.1575, 0.5455, 0.3149, 0.7273, 0.3149, 0.4545, 0.1575, 0.3636, 0.3149, 0.5455, 0.3149, 0.5455, 0.3149, 0.6364, 0.4724, 0.7273, 0.3149, 0.3636, 0.3149, 0.4545, 0.4724, 0.5455, 0.3149, 0.0, 0.3149, 0.09091, 0.4724, 0.1818, 0.3149, 0.1818, 0.3149, 0.2727, 0.4724, 0.3636, 0.3149, 0.7273, 0.3149, 0.8182, 0.4724, 0.9091, 0.3149, 0.8182, 0.1575, 0.7273, 0.3149, 0.9091, 0.3149, 0.8182, 0.1575, 0.9091, 0.3149, 1.0, 0.1575, 0.09091, 0.1575, 0.0, 0.3149, 0.1818, 0.3149, 0.09091, 0.1575, 0.1818, 0.3149, 0.2727, 0.1575, 0.2727, 0.1575, 0.1818, 0.3149, 0.3636, 0.3149, 0.2727, 0.1575, 0.3636, 0.3149, 0.4545, 0.1575])
me_icosphere_012.use_remesh_fix_poles = True
me_icosphere_012.use_remesh_preserve_attributes = False
me_icosphere_012.update()
arm_armature = bpy.data.armatures.new('Armature')  # bones are not reproduced

# ---- objects
ob_camera = bpy.data.objects.new('Camera', cam_camera_001)
ob_light = bpy.data.objects.new('Light', light_light_001)
ob_body = bpy.data.objects.new('Body', me_sphere)
ob_head = bpy.data.objects.new('Head', me_sphere_001)
ob_empty = bpy.data.objects.new('Empty', None)
ob_back = bpy.data.objects.new('Back', me_sphere_002)
ob_tentacleleft = bpy.data.objects.new('TentacleLeft', me_cylinder)
ob_frontlegleft = bpy.data.objects.new('FrontLegLeft', me_cylinder_001)
ob_icosphere = bpy.data.objects.new('Icosphere', me_icosphere)
ob_frontlowlegleft = bpy.data.objects.new('FrontLowLegLeft', me_cylinder_002)
ob_frontbacklegleft = bpy.data.objects.new('FrontBackLegLeft', me_cylinder_004)
ob_frontbacklowlegleft = bpy.data.objects.new('FrontBackLowLegLeft', me_cylinder_003)
ob_icosphere_001 = bpy.data.objects.new('Icosphere.001', me_icosphere_001)
ob_rearbacklowlegleft = bpy.data.objects.new('RearBackLowLegLeft', me_cylinder_006)
ob_rearbacklegleft = bpy.data.objects.new('RearBackLegLeft', me_cylinder_005)
ob_icosphere_002 = bpy.data.objects.new('Icosphere.002', me_icosphere_002)
ob_centerbacklegleft = bpy.data.objects.new('CenterBackLegLeft', me_cylinder_008)
ob_centerbacklowlegleft = bpy.data.objects.new('CenterBackLowLegLeft', me_cylinder_007)
ob_icosphere_003 = bpy.data.objects.new('Icosphere.003', me_icosphere_003)
ob_icosphere_004 = bpy.data.objects.new('Icosphere.004', me_icosphere_004)
ob_icosphere_005 = bpy.data.objects.new('Icosphere.005', me_icosphere_005)
ob_icosphere_006 = bpy.data.objects.new('Icosphere.006', me_icosphere_006)
ob_icosphere_007 = bpy.data.objects.new('Icosphere.007', me_icosphere_007)
ob_armaturespider = bpy.data.objects.new('ArmatureSpider', arm_armature)
ob_frontlegright = bpy.data.objects.new('FrontLegRight', me_cylinder_009)
ob_icosphere_008 = bpy.data.objects.new('Icosphere.008', me_icosphere_008)
ob_frontlowlegright = bpy.data.objects.new('FrontLowLegRight', me_cylinder_010)
ob_frontbacklegright = bpy.data.objects.new('FrontBackLegRight', me_cylinder_011)
ob_icosphere_009 = bpy.data.objects.new('Icosphere.009', me_icosphere_009)
ob_frontbacklowlegright = bpy.data.objects.new('FrontBackLowLegRight', me_cylinder_012)
ob_centerbacklegright = bpy.data.objects.new('CenterBackLegRight', me_cylinder_013)
ob_icosphere_010 = bpy.data.objects.new('Icosphere.010', me_icosphere_010)
ob_centerbacklowlegright = bpy.data.objects.new('CenterBackLowLegRight', me_cylinder_014)
ob_rearbacklegright = bpy.data.objects.new('RearBackLegRight', me_cylinder_015)
ob_icosphere_011 = bpy.data.objects.new('Icosphere.011', me_icosphere_011)
ob_rearbacklowlegright = bpy.data.objects.new('RearBackLowLegRight', me_cylinder_016)
ob_tentacleright = bpy.data.objects.new('TentacleRight', me_cylinder_017)
ob_icosphere_012 = bpy.data.objects.new('Icosphere.012', me_icosphere_012)

# ---- transforms, parenting, visibility, modifiers, constraints
ob_camera.location = (7.359, -6.926, 4.958)
ob_camera.rotation_euler = (1.109, 0.0, 0.8149)
ob_camera.lock_rotations_4d = False
ob_camera.empty_display_type = 'ARROWS'
ob_camera.color = (0.0, 0.0, 0.0, 0.0)
ob_camera.hide_select = True
ob_camera.display_type = 'WIRE'
ob_camera.lineart.crease_threshold = 0.0
ob_light.location = (4.076, 1.005, 5.904)
ob_light.rotation_euler = (0.6503, 0.05522, 1.866)
ob_light.lock_rotations_4d = False
ob_light.empty_display_type = 'ARROWS'
ob_light.color = (0.0, 0.0, 0.0, 0.0)
ob_light.hide_select = True
ob_light.lineart.crease_threshold = 0.0
ob_body.parent = ob_armaturespider
ob_body.matrix_parent_inverse = Matrix(((3.906, -2.204e-06, 9.634e-14, 1.722e-06), (-0.0, 1.707e-07, 3.906, -0.387), (-2.204e-06, -3.906, 1.707e-07, 3.052), (0.0, -0.0, -0.0, 1.0)))
ob_body.location = (2.842e-14, -4.331e-09, -7.451e-09)
ob_body.scale = (1.0, 1.0, 1.0)
ob_head.parent = ob_armaturespider
ob_head.matrix_parent_inverse = Matrix(((3.906, -1.521e-06, 6.649e-14, 1.188e-06), (-6.31e-21, 1.707e-07, 3.906, -1.538), (-1.521e-06, -3.906, 1.707e-07, 3.052), (0.0, -0.0, -0.0, 1.0)))
ob_head.location = (0.0, -1.721e-08, -2.98e-08)
ob_head.scale = (1.0, 1.0, 1.0)
ob_empty.location = (0.0, 4.079, 0.0)
ob_empty.rotation_euler = (1.571, 0.0, 0.0)
ob_empty.empty_display_type = 'IMAGE'
ob_empty.empty_display_size = 5.0
ob_empty.hide_select = True
ob_back.parent = ob_armaturespider
ob_back.matrix_parent_inverse = Matrix(((-2.957e-06, 3.841, 0.7106, -2.93), (-0.0, 0.7106, -3.841, -4.907), (-3.906, -2.908e-06, -5.379e-07, 2.218e-06), (0.0, -0.0, 0.0, 1.0)))
ob_back.location = (0.0, -5.96e-08, 1.192e-07)
ob_back.scale = (1.0, 1.0, 1.0)
ob_tentacleleft.parent = ob_armaturespider
ob_tentacleleft.matrix_parent_inverse = Matrix(((0.03364, -3.906, -1.065e-06, 3.046), (2.667, 0.02297, 2.854, -2.038), (-2.853, -0.02457, 2.667, -0.242), (-0.0, 0.0, -0.0, 1.0)))
ob_tentacleleft.location = (-2.98e-08, 0.0, 0.0)
ob_tentacleleft.scale = (1.0, 1.0, 1.0)
ob_frontlegleft.parent = ob_armaturespider
ob_frontlegleft.matrix_parent_inverse = Matrix(((1.06, -3.752, -0.2417, 2.595), (3.304, 0.8094, 1.921, -2.88), (-1.795, -0.7255, 3.393, 0.6383), (-0.0, 0.0, -0.0, 1.0)))
ob_frontlegleft.location = (0.0, 1.192e-07, 0.0)
ob_frontlegleft.scale = (1.0, 1.0, 1.0)
ob_icosphere.parent = ob_frontlegleft
ob_icosphere.location = (0.0, 1.192e-07, 0.0)
ob_icosphere.scale = (1.0, 1.0, 1.0)
ob_frontlowlegleft.parent = ob_armaturespider
ob_frontlowlegleft.matrix_parent_inverse = Matrix(((1.158, -1.858, -3.235, 1.772), (1.325, -2.962, 2.175, -1.353), (-3.487, -1.742, -0.2479, 3.304), (-0.0, 0.0, -0.0, 1.0)))
ob_frontlowlegleft.location = (-2.012e-07, 2.682e-07, -1.192e-07)
ob_frontlowlegleft.scale = (1.0, 1.0, 1.0)
ob_frontbacklegleft.parent = ob_armaturespider
ob_frontbacklegleft.matrix_parent_inverse = Matrix(((1.02, -3.757, -0.3236, 2.31), (3.614, 0.879, 1.193, -3.096), (-1.074, -0.611, 3.705, 2.043), (-0.0, 0.0, -0.0, 1.0)))
ob_frontbacklegleft.location = (-1.192e-07, -1.192e-07, 8.941e-08)
ob_frontbacklegleft.scale = (1.0, 1.0, 1.0)
ob_frontbacklowlegleft.parent = ob_armaturespider
ob_frontbacklowlegleft.matrix_parent_inverse = Matrix(((-1.117, -2.386, -2.884, 2.193), (1.608, -3.023, 1.88, -0.4123), (-3.38, -0.6496, 1.846, 3.36), (-0.0, 0.0, -0.0, 1.0)))
ob_frontbacklowlegleft.location = (-0.002537, 0.004772, -0.03213)
ob_frontbacklowlegleft.scale = (1.0, 1.0, 1.0)
ob_icosphere_001.parent = ob_frontbacklegleft
ob_icosphere_001.location = (-1.192e-07, -1.192e-07, 8.941e-08)
ob_icosphere_001.scale = (1.0, 1.0, 1.0)
ob_rearbacklowlegleft.parent = ob_armaturespider
ob_rearbacklowlegleft.matrix_parent_inverse = Matrix(((0.05432, -2.612, 2.904, 4.895), (0.4555, -2.88, -2.599, -3.265), (3.879, 0.3748, 0.2645, -3.126), (-0.0, 0.0, -0.0, 1.0)))
ob_rearbacklowlegleft.location = (0.004161, 3.108e-08, 0.02293)
ob_rearbacklowlegleft.scale = (1.0, 1.0, 1.0)
ob_rearbacklegleft.parent = ob_armaturespider
ob_rearbacklegleft.matrix_parent_inverse = Matrix(((0.6335, -3.814, 0.5589, 3.127), (3.751, 0.48, -0.9767, -4.317), (0.8849, 0.6951, 3.741, 2.372), (-0.0, 0.0, -0.0, 1.0)))
ob_rearbacklegleft.location = (0.0, -5.96e-08, -1.192e-07)
ob_rearbacklegleft.scale = (1.0, 1.0, 1.0)
ob_icosphere_002.parent = ob_rearbacklegleft
ob_icosphere_002.location = (-1.365e-23, -5.96e-08, -1.192e-07)
ob_icosphere_002.scale = (1.0, 1.0, 1.0)
ob_centerbacklegleft.parent = ob_armaturespider
ob_centerbacklegleft.matrix_parent_inverse = Matrix(((1.618, -3.534, 0.3833, 2.232), (3.31, 1.651, 1.256, -3.347), (-1.299, -0.1956, 3.679, 3.109), (0.0, -0.0, -0.0, 1.0)))
ob_centerbacklegleft.location = (-2.086e-07, -2.384e-07, -8.941e-08)
ob_centerbacklegleft.scale = (1.0, 1.0, 1.0)
ob_centerbacklowlegleft.parent = ob_armaturespider
ob_centerbacklowlegleft.matrix_parent_inverse = Matrix(((-2.815, -2.227, -1.541, 3.351), (2.271, -3.152, 0.4062, -0.6916), (-1.475, -0.6032, 3.566, 3.557), (-0.0, 0.0, -0.0, 1.0)))
ob_centerbacklowlegleft.location = (-5.96e-08, -3.874e-07, 2.682e-07)
ob_centerbacklowlegleft.scale = (1.0, 1.0, 1.0)
ob_icosphere_003.parent = ob_centerbacklegleft
ob_icosphere_003.location = (-2.086e-07, -2.384e-07, -8.941e-08)
ob_icosphere_003.scale = (1.0, 1.0, 1.0)
ob_icosphere_004.parent = ob_tentacleleft
ob_icosphere_004.location = (0.0, 1.305e-15, 2.98e-08)
ob_icosphere_005.parent = ob_head
ob_icosphere_005.location = (0.0, -1.721e-08, -2.98e-08)
ob_icosphere_005.scale = (1.0, 1.0, 1.0)
_m = ob_icosphere_005.modifiers.new('Mirror', 'MIRROR')
_m.mirror_object = ob_head
ob_icosphere_006.parent = ob_head
ob_icosphere_006.location = (0.0, -1.721e-08, -2.98e-08)
ob_icosphere_006.scale = (1.0, 1.0, 1.0)
_m = ob_icosphere_006.modifiers.new('Mirror', 'MIRROR')
_m.mirror_object = ob_head
ob_icosphere_007.parent = ob_head
ob_icosphere_007.location = (0.0, -1.721e-08, -2.98e-08)
ob_icosphere_007.scale = (1.0, 1.0, 1.0)
_m = ob_icosphere_007.modifiers.new('Mirror', 'MIRROR')
_m.mirror_object = ob_head
ob_armaturespider.location = (0.0, 0.0, 0.0)
ob_armaturespider.rotation_euler = (1.571, 0.0, 0.0)
ob_armaturespider.scale = (0.256, 0.256, 0.256)
ob_armaturespider.show_in_front = True
ob_frontlegright.parent = ob_armaturespider
ob_frontlegright.matrix_parent_inverse = Matrix(((1.06, -2.447, 2.854, 1.811), (-3.304, 0.8094, 1.921, -2.877), (-1.795, -2.935, -1.85, 1.966), (0.0, 0.0, -0.0, 1.0)))
ob_frontlegright.location = (0.0, -2.98e-08, -2.98e-08)
ob_icosphere_008.parent = ob_frontlegright
ob_icosphere_008.location = (4.815e-35, -2.98e-08, -2.98e-08)
ob_frontlowlegright.parent = ob_armaturespider
ob_frontlowlegright.matrix_parent_inverse = Matrix(((1.158, -2.531, -2.741, 3.395), (-1.325, -2.962, 2.175, -1.351), (-3.487, 0.285, -1.737, -1.584), (0.0, 0.0, 0.0, 1.0)))
ob_frontlowlegright.location = (8.941e-08, -2.98e-08, -5.96e-08)
ob_frontlowlegright.scale = (1.0, 1.0, 1.0)
ob_frontbacklegright.parent = ob_armaturespider
ob_frontbacklegright.matrix_parent_inverse = Matrix(((1.02, -0.8036, 3.684, 2.166), (-3.614, 0.879, 1.193, -3.118), (-1.074, -3.72, -0.514, 2.195), (0.0, 0.0, -0.0, 1.0)))
ob_frontbacklegright.location = (-1.192e-07, -2.98e-08, -5.96e-08)
ob_icosphere_009.parent = ob_frontbacklegright
ob_icosphere_009.location = (-1.192e-07, -2.98e-08, -5.96e-08)
ob_frontbacklowlegright.parent = ob_armaturespider
ob_frontbacklowlegright.matrix_parent_inverse = Matrix(((-1.117, -1.53, -3.416, -0.2462), (-1.608, -3.023, 1.88, -0.4222), (-3.38, 1.943, 0.2345, -4.026), (0.0, 0.0, -0.0, 1.0)))
ob_frontbacklowlegright.location = (-9.686e-08, -2.98e-08, -2.98e-08)
ob_centerbacklegright.parent = ob_armaturespider
ob_centerbacklegright.matrix_parent_inverse = Matrix(((1.618, 0.5745, 3.508, 2.561), (-3.31, 1.651, 1.256, -3.367), (-1.299, -3.493, 1.171, 2.844), (0.0, -0.0, -0.0, 1.0)))
ob_centerbacklegright.location = (-1.192e-07, 5.96e-08, 2.98e-08)
ob_centerbacklegright.scale = (1.0, 1.0, 1.0)
ob_icosphere_010.parent = ob_centerbacklegright
ob_icosphere_010.location = (-1.192e-07, 5.96e-08, 2.98e-08)
ob_icosphere_010.scale = (1.0, 1.0, 1.0)
ob_centerbacklowlegright.parent = ob_armaturespider
ob_centerbacklowlegright.matrix_parent_inverse = Matrix(((-2.815, 1.763, -2.055, -4.849), (-2.271, -3.152, 0.4062, -0.7055), (-1.475, 1.488, 3.297, -0.7407), (0.0, 0.0, -0.0, 1.0)))
ob_centerbacklowlegright.location = (-1.192e-07, 5.96e-08, -1.192e-07)
ob_centerbacklowlegright.scale = (1.0, 1.0, 1.0)
ob_rearbacklegright.parent = ob_armaturespider
ob_rearbacklegright.matrix_parent_inverse = Matrix(((0.6335, -1.887, -3.361, -1.233), (-3.751, 0.48, -0.9767, -4.34), (0.8849, 3.386, -1.735, -3.72), (-0.0, 0.0, 0.0, 1.0)))
ob_rearbacklegright.location = (-2.384e-07, -8.941e-08, 0.0)
ob_icosphere_011.parent = ob_rearbacklegright
ob_icosphere_011.location = (-2.384e-07, -8.941e-08, 5.459e-23)
ob_rearbacklowlegright.parent = ob_armaturespider
ob_rearbacklowlegright.matrix_parent_inverse = Matrix(((0.05432, -2.621, 2.895, 4.981), (-0.4555, -2.88, -2.599, -3.268), (3.879, -0.3015, -0.3457, 3.012), (0.0, 0.0, 0.0, 1.0)))
ob_rearbacklowlegright.location = (-0.01545, 4.502e-08, 0.01867)
ob_rearbacklowlegright.scale = (1.0, 1.0, 1.0)
ob_tentacleright.parent = ob_armaturespider
ob_tentacleright.matrix_parent_inverse = Matrix(((0.03364, -3.905, 0.06288, 3.039), (-2.667, 0.02297, 2.854, -2.03), (-2.853, -0.06751, -2.667, 0.3221), (0.0, 0.0, -0.0, 1.0)))
ob_tentacleright.location = (-2.98e-08, 5.96e-08, 5.96e-08)
ob_tentacleright.scale = (1.0, 1.0, 1.0)
ob_icosphere_012.parent = ob_tentacleright
ob_icosphere_012.location = (-2.98e-08, 5.96e-08, 8.941e-08)
ob_icosphere_012.scale = (1.0, 1.0, 1.0)

# ---- collection membership
col_collection.objects.link(ob_camera)
col_collection.objects.link(ob_light)
col_collection.objects.link(ob_body)
col_collection.objects.link(ob_head)
col_collection.objects.link(ob_empty)
col_collection.objects.link(ob_back)
col_collection.objects.link(ob_tentacleleft)
col_collection.objects.link(ob_frontlegleft)
col_collection.objects.link(ob_icosphere)
col_collection.objects.link(ob_frontlowlegleft)
col_collection.objects.link(ob_frontbacklegleft)
col_collection.objects.link(ob_frontbacklowlegleft)
col_collection.objects.link(ob_icosphere_001)
col_collection.objects.link(ob_rearbacklowlegleft)
col_collection.objects.link(ob_rearbacklegleft)
col_collection.objects.link(ob_icosphere_002)
col_collection.objects.link(ob_centerbacklegleft)
col_collection.objects.link(ob_centerbacklowlegleft)
col_collection.objects.link(ob_icosphere_003)
col_collection.objects.link(ob_icosphere_004)
col_collection.objects.link(ob_icosphere_005)
col_collection.objects.link(ob_icosphere_006)
col_collection.objects.link(ob_icosphere_007)
col_collection.objects.link(ob_armaturespider)
col_collection.objects.link(ob_frontlegright)
col_collection.objects.link(ob_icosphere_008)
col_collection.objects.link(ob_frontlowlegright)
col_collection.objects.link(ob_frontbacklegright)
col_collection.objects.link(ob_icosphere_009)
col_collection.objects.link(ob_frontbacklowlegright)
col_collection.objects.link(ob_centerbacklegright)
col_collection.objects.link(ob_icosphere_010)
col_collection.objects.link(ob_centerbacklowlegright)
col_collection.objects.link(ob_rearbacklegright)
col_collection.objects.link(ob_icosphere_011)
col_collection.objects.link(ob_rearbacklowlegright)
col_collection.objects.link(ob_tentacleright)
col_collection.objects.link(ob_icosphere_012)

# ---- scene / render settings (as saved in the file)
scene.camera = ob_camera
scene.frame_start = 1; scene.frame_end = 120; scene.frame_set(1)
scene.render.engine = 'CYCLES'
scene.render.fps = 60
scene.cycles.samples = 32
scene.cycles.sampling_pattern = 'TABULATED_SOBOL'
scene.cycles.use_adaptive_sampling = False
scene.cycles.use_light_tree = False
scene.cycles.max_bounces = 4
scene.view_settings.view_transform = 'Filmic'
bpy.context.view_layer.update()
